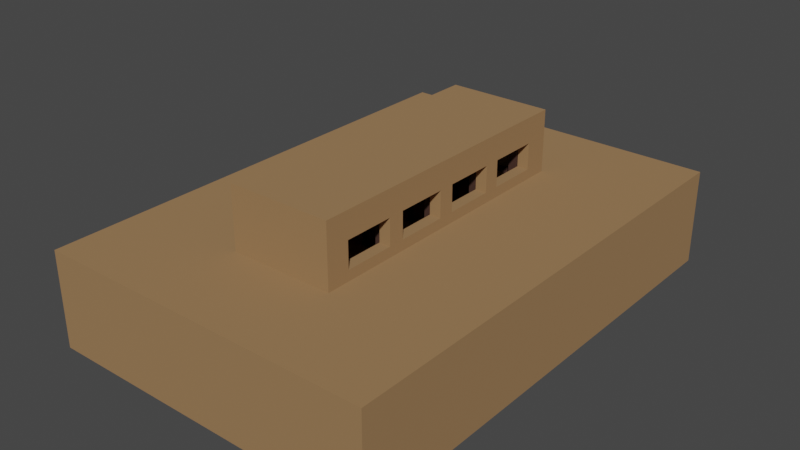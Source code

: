 # Source: Hall.blend  (saved by Blender 3.3.6; exported with 4.5.12 LTS)
import bpy
from mathutils import Matrix  # noqa: F401  (used for matrix-valued properties, if any)

bpy.ops.wm.read_factory_settings(use_empty=True)
scene = bpy.context.scene
scene.name = 'Scene'

# ---- collections
col_collection = bpy.data.collections.new('Collection'); scene.collection.children.link(col_collection)

# ---- materials (node trees are filled in below, after node groups)
mat_material = bpy.data.materials.new('Material')
mat_material.alpha_threshold = 0.0
mat_material.use_transparent_shadow = False
mat_material.roughness = 0.5
mat_material.line_color = (0.0, 0.0, 0.0, 1.0)
mat_dark = bpy.data.materials.new('Dark')
mat_dark.use_transparent_shadow = False

# ---- material node trees
mat_material.use_nodes = True; mat_material.node_tree.nodes.clear()
_N = mat_material.node_tree.nodes; _L = mat_material.node_tree.links
n0 = _N.new('ShaderNodeOutputMaterial'); n0.name = 'Material Output'; n0.location = (300, 300)
n1 = _N.new('ShaderNodeBsdfPrincipled'); n1.name = 'Principled BSDF'; n1.location = (10, 300)
n1.distribution = 'GGX'
n1.subsurface_method = 'RANDOM_WALK_SKIN'
n1.inputs[0].default_value = (0.3264, 0.1849, 0.08103, 1.0)
n1.inputs[2].default_value = 1.0
n1.inputs[3].default_value = 1.45
n1.inputs[27].default_value = (0.0, 0.0, 0.0, 1.0)
n1.inputs[28].default_value = 1.0
_L.new(n1.outputs[0], n0.inputs[0])
n0.is_active_output = True
mat_dark.use_nodes = True; mat_dark.node_tree.nodes.clear()
_N = mat_dark.node_tree.nodes; _L = mat_dark.node_tree.links
n0 = _N.new('ShaderNodeBsdfPrincipled'); n0.name = 'Principled BSDF'; n0.location = (10, 300)
n0.distribution = 'GGX'
n0.subsurface_method = 'RANDOM_WALK_SKIN'
n0.inputs[0].default_value = (0.05497, 0.02245, 0.01423, 1.0)
n0.inputs[2].default_value = 1.0
n0.inputs[3].default_value = 1.45
n0.inputs[27].default_value = (0.0, 0.0, 0.0, 1.0)
n0.inputs[28].default_value = 1.0
n1 = _N.new('ShaderNodeOutputMaterial'); n1.name = 'Material Output'; n1.location = (300, 300)
_L.new(n0.outputs[0], n1.inputs[0])
n1.is_active_output = True

# ---- world
world_world = bpy.data.worlds.new('World'); scene.world = world_world
world_world.use_nodes = True; world_world.node_tree.nodes.clear()
_N = world_world.node_tree.nodes; _L = world_world.node_tree.links
n0 = _N.new('ShaderNodeOutputWorld'); n0.name = 'World Output'; n0.location = (300, 300)
n1 = _N.new('ShaderNodeBackground'); n1.name = 'Background'; n1.location = (10, 300)
n1.inputs[0].default_value = (0.05088, 0.05088, 0.05088, 1.0)
_L.new(n1.outputs[0], n0.inputs[0])
n0.is_active_output = True
world_world.color = (0.05088, 0.05088, 0.05088)
world_world.use_sun_shadow = False
world_world.sun_shadow_jitter_overblur = 0.0

# ---- meshes
me_cube = bpy.data.meshes.new('Cube')
me_cube.from_pydata([(4.119, 6.758, 2.537), (4.119, 6.758, 0.2458), (4.119, -6.758, 2.537), (4.119, -6.758, 0.2458), (0.0, 6.758, 2.537), (0.0, 6.758, 0.2458), (0.0, -6.758, 2.537), (0.0, -6.758, 0.2458), (2.092, 6.758, 0.2458), (2.092, -6.758, 2.537), (2.092, -6.758, 0.2458), (2.092, 6.758, 2.537), (0.0, -8.906, 0.2458), (0.0, -8.906, 2.537), (4.119, -8.906, 2.537), (4.119, -8.906, 0.2458), (2.092, -8.906, 2.537), (2.092, -8.906, 0.2458), (2.092, 9.016, 0.2458), (0.0, 9.016, 0.2458), (4.119, 9.016, 2.537), (4.119, 9.016, 0.2458), (0.0, 9.016, 2.537), (2.092, 9.016, 2.537), (2.092, -6.758, 5.358), (2.092, -8.906, 2.731), (0.0, 9.016, 2.731), (0.0, 6.758, 5.358), (0.0, -6.758, 5.358), (4.185, 6.758, 2.731), (4.185, -6.758, 2.731), (2.092, 6.758, 5.358), (4.185, -8.906, 2.731), (0.0, -8.906, 2.731), (2.092, 9.016, 2.731), (4.185, 9.016, 2.731), (8.663, 6.758, 2.731), (8.663, -6.758, 2.731), (8.663, -8.906, 2.731), (8.663, 9.016, 2.731), (2.092, -12.35, 2.731), (0.0, 12.46, 2.731), (4.185, -12.35, 2.731), (0.0, -12.35, 2.731), (2.092, 12.46, 2.731), (4.185, 12.46, 2.731), (8.663, -12.35, 2.731), (8.663, 12.46, 2.731), (8.663, 6.758, -2.173), (8.663, -6.758, -2.173), (8.663, -8.906, -2.173), (8.663, 9.016, -2.173), (2.092, -12.35, -2.173), (0.0, 12.46, -2.173), (4.185, -12.35, -2.173), (0.0, -12.35, -2.173), (2.092, 12.46, -2.173), (4.185, 12.46, -2.173), (8.663, -12.35, -2.173), (8.663, 12.46, -2.173), (2.092, 6.758, 5.014), (0.0, -6.758, 5.014), (2.092, -6.758, 5.014), (0.0, 6.758, 5.014), (0.0, -6.571, 5.014), (0.0, -6.571, 5.358), (1.905, -6.571, 5.014), (1.905, -6.571, 5.358), (0.0, 6.571, 5.358), (1.905, 6.571, 5.358), (1.905, 6.571, 5.014), (0.0, 6.571, 5.014), (2.092, 6.758, 2.845), (0.0, 6.758, 2.845), (0.0, -6.758, 2.845), (2.092, -6.758, 2.845), (1.963, 6.629, 2.845), (1.963, 6.629, 2.537), (1.963, -6.629, 2.537), (0.0, -6.629, 2.537), (0.0, 6.629, 2.537), (0.0, 6.629, 2.845), (0.0, -6.629, 2.845), (1.963, -6.629, 2.845), (0.0, 3.379, 0.2458), (0.0, 0.0, 0.2458), (0.0, -3.379, 0.2458), (4.119, 3.379, 2.537), (4.119, 0.0, 2.537), (4.119, -3.379, 2.537), (4.119, -3.379, 0.2458), (4.119, 0.0, 0.2458), (4.119, 3.379, 0.2458), (2.092, 3.379, 0.2458), (2.092, 0.0, 0.2458), (2.092, -3.379, 0.2458), (2.092, 3.379, 2.537), (2.092, 0.0, 2.537), (2.092, -3.379, 2.537), (2.092, -3.379, 5.014), (2.092, 0.0, 5.014), (2.092, 3.379, 5.014), (2.092, -3.379, 2.845), (2.092, 0.0, 2.845), (2.092, 3.379, 2.845), (1.963, 3.314, 2.537), (1.963, 0.0, 2.537), (1.963, -3.314, 2.537), (1.963, -3.314, 2.845), (1.963, 0.0, 2.845), (1.963, 3.314, 2.845), (2.092, -3.79, 3.256), (2.092, -6.348, 3.256), (2.092, -6.348, 4.603), (2.092, -3.79, 4.603), (2.092, 6.348, 3.256), (2.092, 3.79, 3.256), (2.092, 3.79, 4.603), (2.092, 6.348, 4.603), (2.092, 2.969, 3.256), (2.092, 0.4106, 3.256), (2.092, 0.4106, 4.603), (2.092, 2.969, 4.603), (2.092, -0.4106, 3.256), (2.092, -2.969, 3.256), (2.092, -2.969, 4.603), (2.092, -0.4106, 4.603), (2.673, -6.348, 3.256), (2.673, -3.79, 3.256), (2.673, -3.79, 4.603), (2.673, -6.348, 4.603), (2.673, 3.79, 3.256), (2.673, 6.348, 3.256), (2.673, 6.348, 4.603), (2.673, 3.79, 4.603), (2.673, 0.4106, 3.256), (2.673, 2.969, 3.256), (2.673, 2.969, 4.603), (2.673, 0.4106, 4.603), (2.673, -2.969, 3.256), (2.673, -0.4106, 3.256), (2.673, -0.4106, 4.603), (2.673, -2.969, 4.603), (2.673, -6.348, 2.731), (2.673, -3.79, 2.731), (2.673, 3.79, 2.731), (2.673, 6.348, 2.731), (2.673, 0.4106, 2.731), (2.673, 2.969, 2.731), (2.673, -2.969, 2.731), (2.673, -0.4106, 2.731), (2.673, -3.79, 5.927), (2.673, -6.348, 5.927), (2.673, 6.348, 5.927), (2.673, 3.79, 5.927), (2.673, 2.969, 5.927), (2.673, 0.4106, 5.927), (2.673, -0.4106, 5.927), (2.673, -2.969, 5.927), (2.673, 7.618, 3.256), (2.673, 7.618, 4.603), (2.673, 7.618, 2.731), (2.673, 7.618, 5.927), (0.0, 7.618, 3.256), (0.0, 7.618, 4.603), (0.0, 7.618, 2.731), (0.0, 7.618, 5.927), (2.673, -7.55, 3.256), (2.673, -7.55, 4.603), (2.673, -7.55, 2.731), (2.673, -7.55, 5.927), (0.0, -7.55, 3.256), (0.0, -7.55, 4.603), (0.0, -7.55, 2.731), (0.0, -7.55, 5.927), (-4.119, 6.758, 2.537), (-4.119, 6.758, 0.2458), (-4.119, -6.758, 2.537), (-4.119, -6.758, 0.2458), (-2.092, 6.758, 0.2458), (-2.092, -6.758, 2.537), (-2.092, -6.758, 0.2458), (-2.092, 6.758, 2.537), (-4.119, -8.906, 2.537), (-4.119, -8.906, 0.2458), (-2.092, -8.906, 2.537), (-2.092, -8.906, 0.2458), (-2.092, 9.016, 0.2458), (-4.119, 9.016, 2.537), (-4.119, 9.016, 0.2458), (-2.092, 9.016, 2.537), (-2.092, -6.758, 5.358), (-2.092, -8.906, 2.731), (-4.185, 6.758, 2.731), (-4.185, -6.758, 2.731), (-2.092, 6.758, 5.358), (-4.185, -8.906, 2.731), (-2.092, 9.016, 2.731), (-4.185, 9.016, 2.731), (-8.663, 6.758, 2.731), (-8.663, -6.758, 2.731), (-8.663, -8.906, 2.731), (-8.663, 9.016, 2.731), (-2.092, -12.35, 2.731), (-4.185, -12.35, 2.731), (-2.092, 12.46, 2.731), (-4.185, 12.46, 2.731), (-8.663, -12.35, 2.731), (-8.663, 12.46, 2.731), (-8.663, 6.758, -2.173), (-8.663, -6.758, -2.173), (-8.663, -8.906, -2.173), (-8.663, 9.016, -2.173), (-2.092, -12.35, -2.173), (-4.185, -12.35, -2.173), (-2.092, 12.46, -2.173), (-4.185, 12.46, -2.173), (-8.663, -12.35, -2.173), (-8.663, 12.46, -2.173), (-2.092, 6.758, 5.014), (-2.092, -6.758, 5.014), (-1.905, -6.571, 5.014), (-1.905, -6.571, 5.358), (-1.905, 6.571, 5.358), (-1.905, 6.571, 5.014), (-2.092, 6.758, 2.845), (-2.092, -6.758, 2.845), (-1.963, 6.629, 2.845), (-1.963, 6.629, 2.537), (-1.963, -6.629, 2.537), (-1.963, -6.629, 2.845), (-4.119, 3.379, 2.537), (-4.119, 0.0, 2.537), (-4.119, -3.379, 2.537), (-4.119, -3.379, 0.2458), (-4.119, 0.0, 0.2458), (-4.119, 3.379, 0.2458), (-2.092, 3.379, 0.2458), (-2.092, 0.0, 0.2458), (-2.092, -3.379, 0.2458), (-2.092, 3.379, 2.537), (-2.092, 0.0, 2.537), (-2.092, -3.379, 2.537), (-2.092, -3.379, 5.014), (-2.092, 0.0, 5.014), (-2.092, 3.379, 5.014), (-2.092, -3.379, 2.845), (-2.092, 0.0, 2.845), (-2.092, 3.379, 2.845), (-1.963, 3.314, 2.537), (-1.963, 0.0, 2.537), (-1.963, -3.314, 2.537), (-1.963, -3.314, 2.845), (-1.963, 0.0, 2.845), (-1.963, 3.314, 2.845), (-2.092, -3.79, 3.256), (-2.092, -6.348, 3.256), (-2.092, -6.348, 4.603), (-2.092, -3.79, 4.603), (-2.092, 6.348, 3.256), (-2.092, 3.79, 3.256), (-2.092, 3.79, 4.603), (-2.092, 6.348, 4.603), (-2.092, 2.969, 3.256), (-2.092, 0.4106, 3.256), (-2.092, 0.4106, 4.603), (-2.092, 2.969, 4.603), (-2.092, -0.4106, 3.256), (-2.092, -2.969, 3.256), (-2.092, -2.969, 4.603), (-2.092, -0.4106, 4.603), (-2.673, -6.348, 3.256), (-2.673, -3.79, 3.256), (-2.673, -3.79, 4.603), (-2.673, -6.348, 4.603), (-2.673, 3.79, 3.256), (-2.673, 6.348, 3.256), (-2.673, 6.348, 4.603), (-2.673, 3.79, 4.603), (-2.673, 0.4106, 3.256), (-2.673, 2.969, 3.256), (-2.673, 2.969, 4.603), (-2.673, 0.4106, 4.603), (-2.673, -2.969, 3.256), (-2.673, -0.4106, 3.256), (-2.673, -0.4106, 4.603), (-2.673, -2.969, 4.603), (-2.673, -6.348, 2.731), (-2.673, -3.79, 2.731), (-2.673, 3.79, 2.731), (-2.673, 6.348, 2.731), (-2.673, 0.4106, 2.731), (-2.673, 2.969, 2.731), (-2.673, -2.969, 2.731), (-2.673, -0.4106, 2.731), (-2.673, -3.79, 5.927), (-2.673, -6.348, 5.927), (-2.673, 6.348, 5.927), (-2.673, 3.79, 5.927), (-2.673, 2.969, 5.927), (-2.673, 0.4106, 5.927), (-2.673, -0.4106, 5.927), (-2.673, -2.969, 5.927), (-2.673, 7.618, 3.256), (-2.673, 7.618, 4.603), (-2.673, 7.618, 2.731), (-2.673, 7.618, 5.927), (-2.673, -7.55, 3.256), (-2.673, -7.55, 4.603), (-2.673, -7.55, 2.731), (-2.673, -7.55, 5.927)], [], [(7, 12, 17, 10), (95, 10, 3, 90), (90, 3, 2, 89), (1, 21, 18, 8), (0, 20, 21, 1), (86, 7, 10, 95), (3, 15, 14, 2), (17, 12, 13, 16), (15, 17, 16, 14), (63, 60, 70, 71), (10, 17, 15, 3), (18, 21, 20, 23), (19, 18, 23, 22), (24, 31, 69, 67), (8, 18, 19, 5), (66, 70, 71, 64), (62, 61, 64, 66), (89, 2, 9, 98), (11, 23, 20, 0), (4, 22, 23, 11), (6, 9, 16, 13), (9, 2, 14, 16), (35, 29, 36, 39), (30, 32, 38, 37), (29, 30, 37, 36), (35, 39, 47, 45), (26, 34, 44, 41), (25, 33, 43, 40), (38, 32, 42, 46), (34, 35, 45, 44), (32, 25, 40, 42), (38, 46, 58, 50), (39, 36, 48, 51), (44, 45, 57, 56), (41, 44, 56, 53), (36, 37, 49, 48), (40, 43, 55, 52), (47, 39, 51, 59), (45, 47, 59, 57), (37, 38, 50, 49), (42, 40, 52, 54), (46, 42, 54, 58), (48, 49, 50, 58, 54, 52, 55, 53, 56, 57, 59, 51), (73, 72, 60, 63), (125, 126, 141, 142), (75, 74, 61, 62), (66, 64, 65, 67), (70, 66, 67, 69), (71, 70, 69, 68), (31, 27, 68, 69), (28, 24, 67, 65), (60, 101, 100, 99, 62, 66, 70), (9, 6, 79, 78), (74, 75, 83, 82), (72, 73, 81, 76), (78, 79, 82, 83), (107, 78, 83, 108), (80, 77, 76, 81), (98, 9, 78, 107), (4, 11, 77, 80), (104, 72, 76, 110), (75, 102, 108, 83), (102, 103, 109, 108), (103, 104, 110, 109), (11, 96, 105, 77), (96, 97, 106, 105), (97, 98, 107, 106), (77, 105, 110, 76), (105, 106, 109, 110), (106, 107, 108, 109), (121, 122, 137, 138), (124, 125, 142, 139), (117, 118, 133, 134), (0, 87, 96, 11), (87, 88, 97, 96), (88, 89, 98, 97), (5, 84, 93, 8), (84, 85, 94, 93), (85, 86, 95, 94), (1, 92, 87, 0), (92, 91, 88, 87), (91, 90, 89, 88), (8, 93, 92, 1), (93, 94, 91, 92), (94, 95, 90, 91), (102, 75, 112, 111), (75, 62, 113, 112), (62, 99, 114, 113), (99, 102, 111, 114), (72, 104, 116, 115), (104, 101, 117, 116), (101, 60, 118, 117), (60, 72, 115, 118), (104, 103, 120, 119), (103, 100, 121, 120), (100, 101, 122, 121), (101, 104, 119, 122), (103, 102, 124, 123), (102, 99, 125, 124), (99, 100, 126, 125), (100, 103, 123, 126), (111, 112, 127, 128), (115, 116, 131, 132), (114, 111, 128, 129), (119, 120, 135, 136), (118, 115, 132, 133), (123, 124, 139, 140), (112, 113, 130, 127), (122, 119, 136, 137), (116, 117, 134, 131), (126, 123, 140, 141), (113, 114, 129, 130), (120, 121, 138, 135), (128, 127, 143, 144), (140, 139, 149, 150), (136, 135, 147, 148), (132, 131, 145, 146), (138, 137, 155, 156), (134, 133, 153, 154), (130, 129, 151, 152), (142, 141, 157, 158), (129, 142, 158, 151), (156, 157, 141, 138), (137, 134, 154, 155), (129, 128, 139, 142), (138, 141, 140, 135), (134, 137, 136, 131), (153, 133, 160, 162), (132, 146, 161, 159), (133, 132, 159, 160), (162, 160, 164, 166), (159, 161, 165, 163), (160, 159, 163, 164), (130, 152, 170, 168), (143, 127, 167, 169), (127, 130, 168, 167), (168, 170, 174, 172), (169, 167, 171, 173), (167, 168, 172, 171), (152, 151, 158, 157, 156, 155, 154, 153, 162, 166, 174, 170), (144, 149, 139, 128), (150, 147, 135, 140), (148, 145, 131, 136), (29, 35, 161, 146, 145, 148, 147, 150, 149, 144, 143, 169, 32, 30), (34, 26, 165, 161, 35), (25, 32, 169, 173, 33), (7, 181, 186, 12), (239, 234, 178, 181), (234, 233, 177, 178), (176, 179, 187, 189), (175, 176, 189, 188), (86, 239, 181, 7), (178, 177, 183, 184), (186, 185, 13, 12), (184, 183, 185, 186), (63, 71, 224, 219), (181, 178, 184, 186), (187, 190, 188, 189), (19, 22, 190, 187), (191, 222, 223, 195), (179, 5, 19, 187), (221, 64, 71, 224), (220, 221, 64, 61), (233, 242, 180, 177), (182, 175, 188, 190), (4, 182, 190, 22), (6, 13, 185, 180), (180, 185, 183, 177), (198, 202, 199, 193), (194, 200, 201, 196), (193, 199, 200, 194), (198, 206, 208, 202), (26, 41, 205, 197), (192, 203, 43, 33), (201, 207, 204, 196), (197, 205, 206, 198), (196, 204, 203, 192), (201, 211, 217, 207), (202, 212, 209, 199), (205, 215, 216, 206), (41, 53, 215, 205), (199, 209, 210, 200), (203, 213, 55, 43), (208, 218, 212, 202), (206, 216, 218, 208), (200, 210, 211, 201), (204, 214, 213, 203), (207, 217, 214, 204), (209, 212, 218, 216, 215, 53, 55, 213, 214, 217, 211, 210), (73, 63, 219, 225), (269, 286, 285, 270), (226, 220, 61, 74), (221, 222, 65, 64), (224, 223, 222, 221), (71, 68, 223, 224), (195, 223, 68, 27), (28, 65, 222, 191), (219, 224, 221, 220, 243, 244, 245), (180, 229, 79, 6), (74, 82, 230, 226), (225, 227, 81, 73), (229, 230, 82, 79), (251, 252, 230, 229), (80, 81, 227, 228), (242, 251, 229, 180), (4, 80, 228, 182), (248, 254, 227, 225), (226, 230, 252, 246), (246, 252, 253, 247), (247, 253, 254, 248), (182, 228, 249, 240), (240, 249, 250, 241), (241, 250, 251, 242), (228, 227, 254, 249), (249, 254, 253, 250), (250, 253, 252, 251), (265, 282, 281, 266), (268, 283, 286, 269), (261, 278, 277, 262), (175, 182, 240, 231), (231, 240, 241, 232), (232, 241, 242, 233), (5, 179, 237, 84), (84, 237, 238, 85), (85, 238, 239, 86), (176, 175, 231, 236), (236, 231, 232, 235), (235, 232, 233, 234), (179, 176, 236, 237), (237, 236, 235, 238), (238, 235, 234, 239), (246, 255, 256, 226), (226, 256, 257, 220), (220, 257, 258, 243), (243, 258, 255, 246), (225, 259, 260, 248), (248, 260, 261, 245), (245, 261, 262, 219), (219, 262, 259, 225), (248, 263, 264, 247), (247, 264, 265, 244), (244, 265, 266, 245), (245, 266, 263, 248), (247, 267, 268, 246), (246, 268, 269, 243), (243, 269, 270, 244), (244, 270, 267, 247), (255, 272, 271, 256), (259, 276, 275, 260), (258, 273, 272, 255), (263, 280, 279, 264), (262, 277, 276, 259), (267, 284, 283, 268), (256, 271, 274, 257), (266, 281, 280, 263), (260, 275, 278, 261), (270, 285, 284, 267), (257, 274, 273, 258), (264, 279, 282, 265), (272, 288, 287, 271), (284, 294, 293, 283), (280, 292, 291, 279), (276, 290, 289, 275), (282, 300, 299, 281), (278, 298, 297, 277), (274, 296, 295, 273), (286, 302, 301, 285), (273, 295, 302, 286), (300, 282, 285, 301), (281, 299, 298, 278), (273, 286, 283, 272), (282, 279, 284, 285), (278, 275, 280, 281), (297, 306, 304, 277), (276, 303, 305, 290), (277, 304, 303, 276), (306, 166, 164, 304), (303, 163, 165, 305), (304, 164, 163, 303), (274, 308, 310, 296), (287, 309, 307, 271), (271, 307, 308, 274), (308, 172, 174, 310), (309, 173, 171, 307), (307, 171, 172, 308), (296, 310, 174, 166, 306, 297, 298, 299, 300, 301, 302, 295), (288, 272, 283, 293), (294, 284, 279, 291), (292, 280, 275, 289), (193, 194, 196, 309, 287, 288, 293, 294, 291, 292, 289, 290, 305, 198), (197, 198, 305, 165, 26), (192, 33, 173, 309, 196)])
me_cube.polygons.foreach_set('material_index', [0, 0, 0, 0, 0, 0, 0, 0, 0, 1, 0, 0, 0, 1, 0, 0, 1, 0, 0, 0, 0, 0, 0, 0, 0, 0, 0, 0, 0, 0, 0, 0, 0, 0, 0, 0, 0, 0, 0, 0, 0, 0, 0, 0, 0, 0, 1, 1, 1, 1, 1, 1, 1, 1, 1, 1, 1, 1, 1, 1, 1, 1, 1, 1, 1, 1, 1, 1, 1, 1, 0, 0, 0, 0, 0, 0, 0, 0, 0, 0, 0, 0, 0, 0, 0, 0, 0, 0, 0, 0, 0, 0, 0, 0, 0, 0, 0, 0, 0, 0, 0, 0, 0, 0, 0, 0, 0, 0, 0, 0, 0, 0, 0, 0, 0, 0, 0, 0, 0, 0, 0, 0, 0, 0, 0, 0, 0, 0, 0, 0, 0, 0, 0, 0, 0, 0, 0, 0, 0, 0, 0, 0, 0, 0, 0, 0, 0, 0, 0, 0, 0, 0, 0, 0, 0, 1, 0, 0, 0, 1, 0, 0, 1, 0, 0, 0, 0, 0, 0, 0, 0, 0, 0, 0, 0, 0, 0, 0, 0, 0, 0, 0, 0, 0, 0, 0, 0, 0, 0, 0, 0, 0, 1, 1, 1, 1, 1, 1, 1, 1, 1, 1, 1, 1, 1, 1, 1, 1, 1, 1, 1, 1, 1, 1, 1, 1, 0, 0, 0, 0, 0, 0, 0, 0, 0, 0, 0, 0, 0, 0, 0, 0, 0, 0, 0, 0, 0, 0, 0, 0, 0, 0, 0, 0, 0, 0, 0, 0, 0, 0, 0, 0, 0, 0, 0, 0, 0, 0, 0, 0, 0, 0, 0, 0, 0, 0, 0, 0, 0, 0, 0, 0, 0, 0, 0, 0, 0, 0, 0, 0, 0, 0, 0, 0, 0, 0, 0, 0, 0, 0, 0, 0])
_uv = me_cube.uv_layers.new(name='UVMap')
_uv.uv.foreach_set('vector', [0.5, 0.1299, 0.5, 0.0123, 0.6146, 0.0123, 0.6146, 0.1299, 0.6146, 0.315, 0.6146, 0.1299, 0.7256, 0.1299, 0.7256, 0.315, 0.315, 0.5135, 0.1299, 0.5135, 0.1299, 0.6389, 0.315, 0.6389, 0.7256, 0.8701, 0.7256, 0.9937, 0.6146, 0.9937, 0.6146, 0.8701, 0.8701, 0.6389, 0.9937, 0.6389, 0.9937, 0.5135, 0.8701, 0.5135, 0.5, 0.315, 0.5, 0.1299, 0.6146, 0.1299, 0.6146, 0.315, 0.1299, 0.5135, 0.0123, 0.5135, 0.0123, 0.6389, 0.1299, 0.6389, 0.6146, 0.5135, 0.5, 0.5135, 0.5, 0.6389, 0.6146, 0.6389, 0.7256, 0.5135, 0.6146, 0.5135, 0.6146, 0.6389, 0.7256, 0.6389, 0.5, 0.8701, 0.6146, 0.8701, 0.6043, 0.8598, 0.5, 0.8598, 0.6146, 0.1299, 0.6146, 0.0123, 0.7256, 0.0123, 0.7256, 0.1299, 0.6146, 0.5135, 0.7256, 0.5135, 0.7256, 0.6389, 0.6146, 0.6389, 0.5, 0.5135, 0.6146, 0.5135, 0.6146, 0.6389, 0.5, 0.6389, 0.6146, 0.1299, 0.6146, 0.8701, 0.6043, 0.8598, 0.6043, 0.1402, 0.6146, 0.8701, 0.6146, 0.9937, 0.5, 0.9937, 0.5, 0.8701, 0.6043, 0.1402, 0.6043, 0.8598, 0.5, 0.8598, 0.5, 0.1402, 0.6146, 0.1299, 0.5, 0.1299, 0.5, 0.1402, 0.6043, 0.1402, 0.7256, 0.315, 0.7256, 0.1299, 0.6146, 0.1299, 0.6146, 0.315, 0.6146, 0.8701, 0.6146, 0.9937, 0.7256, 0.9937, 0.7256, 0.8701, 0.5, 0.8701, 0.5, 0.9937, 0.6146, 0.9937, 0.6146, 0.8701, 0.5, 0.1299, 0.6146, 0.1299, 0.6146, 0.0123, 0.5, 0.0123, 0.6146, 0.1299, 0.7256, 0.1299, 0.7256, 0.0123, 0.6146, 0.0123, 0.7291, 0.9937, 0.7291, 0.8701, 0.9744, 0.8701, 0.9744, 0.9937, 0.7291, 0.1299, 0.7291, 0.0123, 0.9744, 0.0123, 0.9744, 0.1299, 0.7291, 0.8701, 0.7291, 0.1299, 0.9744, 0.1299, 0.9744, 0.8701, 0.7291, 0.9937, 0.9744, 0.9937, 0.9744, 1.182, 0.7291, 1.182, 0.5, 0.9937, 0.6146, 0.9937, 0.6146, 1.182, 0.5, 1.182, 0.6146, 0.0123, 0.5, 0.0123, 0.5, -0.1765, 0.6146, -0.1765, 0.9744, 0.0123, 0.7291, 0.0123, 0.7291, -0.1765, 0.9744, -0.1765, 0.6146, 0.9937, 0.7291, 0.9937, 0.7291, 1.182, 0.6146, 1.182, 0.7291, 0.0123, 0.6146, 0.0123, 0.6146, -0.1765, 0.7291, -0.1765, 0.0123, 0.6495, -0.1765, 0.6495, -0.1765, 0.381, 0.0123, 0.381, 0.9937, 0.6495, 0.8701, 0.6495, 0.8701, 0.381, 0.9937, 0.381, 0.6146, 0.6495, 0.7291, 0.6495, 0.7291, 0.381, 0.6146, 0.381, 0.5, 0.6495, 0.6146, 0.6495, 0.6146, 0.381, 0.5, 0.381, 0.8701, 0.6495, 0.1299, 0.6495, 0.1299, 0.381, 0.8701, 0.381, 0.6146, 0.6495, 0.5, 0.6495, 0.5, 0.381, 0.6146, 0.381, 1.182, 0.6495, 0.9937, 0.6495, 0.9937, 0.381, 1.182, 0.381, 0.7291, 0.6495, 0.9744, 0.6495, 0.9744, 0.381, 0.7291, 0.381, 0.1299, 0.6495, 0.0123, 0.6495, 0.0123, 0.381, 0.1299, 0.381, 0.7291, 0.6495, 0.6146, 0.6495, 0.6146, 0.381, 0.7291, 0.381, 0.9744, 0.6495, 0.7291, 0.6495, 0.7291, 0.381, 0.9744, 0.381, 0.9744, 0.8701, 0.9744, 0.1299, 0.9744, 0.0123, 0.9744, -0.1765, 0.7291, -0.1765, 0.6146, -0.1765, 0.5, -0.1765, 0.5, 1.182, 0.6146, 1.182, 0.7291, 1.182, 0.9744, 1.182, 0.9744, 0.9937, 0.5, 0.6558, 0.6146, 0.6558, 0.6146, 0.7746, 0.5, 0.7746, 0.6146, 0.3374, 0.6146, 0.4775, 0.6463, 0.4775, 0.6463, 0.3374, 0.6146, 0.6558, 0.5, 0.6558, 0.5, 0.7746, 0.6146, 0.7746, 0.6043, 0.7746, 0.5, 0.7746, 0.5, 0.7934, 0.6043, 0.7934, 0.8598, 0.7746, 0.1402, 0.7746, 0.1402, 0.7934, 0.8598, 0.7934, 0.5, 0.7746, 0.6043, 0.7746, 0.6043, 0.7934, 0.5, 0.7934, 0.6146, 0.8701, 0.5, 0.8701, 0.5, 0.8598, 0.6043, 0.8598, 0.5, 0.1299, 0.6146, 0.1299, 0.6043, 0.1402, 0.5, 0.1402, 0.6146, 0.8701, 0.6146, 0.685, 0.6146, 0.5, 0.6146, 0.315, 0.6146, 0.1299, 0.6043, 0.1402, 0.6043, 0.8598, 0.6146, 0.1299, 0.5, 0.1299, 0.5, 0.137, 0.6075, 0.137, 0.5, 0.1299, 0.6146, 0.1299, 0.6075, 0.137, 0.5, 0.137, 0.6146, 0.8701, 0.5, 0.8701, 0.5, 0.863, 0.6075, 0.863, 0.6075, 0.6389, 0.5, 0.6389, 0.5, 0.6558, 0.6075, 0.6558, 0.3185, 0.6389, 0.137, 0.6389, 0.137, 0.6558, 0.3185, 0.6558, 0.5, 0.6389, 0.6075, 0.6389, 0.6075, 0.6558, 0.5, 0.6558, 0.6146, 0.315, 0.6146, 0.1299, 0.6075, 0.137, 0.6075, 0.3185, 0.5, 0.8701, 0.6146, 0.8701, 0.6075, 0.863, 0.5, 0.863, 0.6146, 0.685, 0.6146, 0.8701, 0.6075, 0.863, 0.6075, 0.6815, 0.6146, 0.1299, 0.6146, 0.315, 0.6075, 0.3185, 0.6075, 0.137, 0.6146, 0.315, 0.6146, 0.5, 0.6075, 0.5, 0.6075, 0.3185, 0.6146, 0.5, 0.6146, 0.685, 0.6075, 0.6815, 0.6075, 0.5, 0.6146, 0.8701, 0.6146, 0.685, 0.6075, 0.6815, 0.6075, 0.863, 0.6146, 0.685, 0.6146, 0.5, 0.6075, 0.5, 0.6075, 0.6815, 0.6146, 0.5, 0.6146, 0.315, 0.6075, 0.3185, 0.6075, 0.5, 0.863, 0.6389, 0.6815, 0.6389, 0.6815, 0.6558, 0.863, 0.6558, 0.6815, 0.6389, 0.5, 0.6389, 0.5, 0.6558, 0.6815, 0.6558, 0.5, 0.6389, 0.3185, 0.6389, 0.3185, 0.6558, 0.5, 0.6558, 0.6146, 0.5225, 0.6146, 0.6626, 0.6463, 0.6626, 0.6463, 0.5225, 0.6146, 0.6783, 0.6146, 0.7521, 0.6463, 0.7521, 0.6463, 0.6783, 0.6146, 0.7075, 0.6146, 0.8476, 0.6463, 0.8476, 0.6463, 0.7075, 0.7256, 0.8701, 0.7256, 0.685, 0.6146, 0.685, 0.6146, 0.8701, 0.7256, 0.685, 0.7256, 0.5, 0.6146, 0.5, 0.6146, 0.685, 0.7256, 0.5, 0.7256, 0.315, 0.6146, 0.315, 0.6146, 0.5, 0.5, 0.8701, 0.5, 0.685, 0.6146, 0.685, 0.6146, 0.8701, 0.5, 0.685, 0.5, 0.5, 0.6146, 0.5, 0.6146, 0.685, 0.5, 0.5, 0.5, 0.315, 0.6146, 0.315, 0.6146, 0.5, 0.8701, 0.5135, 0.685, 0.5135, 0.685, 0.6389, 0.8701, 0.6389, 0.685, 0.5135, 0.5, 0.5135, 0.5, 0.6389, 0.685, 0.6389, 0.5, 0.5135, 0.315, 0.5135, 0.315, 0.6389, 0.5, 0.6389, 0.6146, 0.8701, 0.6146, 0.685, 0.7256, 0.685, 0.7256, 0.8701, 0.6146, 0.685, 0.6146, 0.5, 0.7256, 0.5, 0.7256, 0.685, 0.6146, 0.5, 0.6146, 0.315, 0.7256, 0.315, 0.7256, 0.5, 0.315, 0.6558, 0.1299, 0.6558, 0.1524, 0.6783, 0.2925, 0.6783, 0.1299, 0.6558, 0.1299, 0.7746, 0.1524, 0.7521, 0.1524, 0.6783, 0.1299, 0.7746, 0.315, 0.7746, 0.2925, 0.7521, 0.1524, 0.7521, 0.315, 0.7746, 0.315, 0.6558, 0.2925, 0.6783, 0.2925, 0.7521, 0.8701, 0.6558, 0.685, 0.6558, 0.7075, 0.6783, 0.8476, 0.6783, 0.685, 0.6558, 0.685, 0.7746, 0.7075, 0.7521, 0.7075, 0.6783, 0.685, 0.7746, 0.8701, 0.7746, 0.8476, 0.7521, 0.7075, 0.7521, 0.8701, 0.7746, 0.8701, 0.6558, 0.8476, 0.6783, 0.8476, 0.7521, 0.685, 0.6558, 0.5, 0.6558, 0.5225, 0.6783, 0.6626, 0.6783, 0.5, 0.6558, 0.5, 0.7746, 0.5225, 0.7521, 0.5225, 0.6783, 0.5, 0.7746, 0.685, 0.7746, 0.6626, 0.7521, 0.5225, 0.7521, 0.685, 0.7746, 0.685, 0.6558, 0.6626, 0.6783, 0.6626, 0.7521, 0.5, 0.6558, 0.315, 0.6558, 0.3374, 0.6783, 0.4775, 0.6783, 0.315, 0.6558, 0.315, 0.7746, 0.3374, 0.7521, 0.3374, 0.6783, 0.315, 0.7746, 0.5, 0.7746, 0.4775, 0.7521, 0.3374, 0.7521, 0.5, 0.7746, 0.5, 0.6558, 0.4775, 0.6783, 0.4775, 0.7521, 0.6146, 0.2925, 0.6146, 0.1524, 0.6463, 0.1524, 0.6463, 0.2925, 0.6146, 0.8476, 0.6146, 0.7075, 0.6463, 0.7075, 0.6463, 0.8476, 0.6146, 0.7521, 0.6146, 0.6783, 0.6463, 0.6783, 0.6463, 0.7521, 0.6146, 0.6626, 0.6146, 0.5225, 0.6463, 0.5225, 0.6463, 0.6626, 0.6146, 0.7521, 0.6146, 0.6783, 0.6463, 0.6783, 0.6463, 0.7521, 0.6146, 0.4775, 0.6146, 0.3374, 0.6463, 0.3374, 0.6463, 0.4775, 0.6146, 0.6783, 0.6146, 0.7521, 0.6463, 0.7521, 0.6463, 0.6783, 0.6146, 0.7521, 0.6146, 0.6783, 0.6463, 0.6783, 0.6463, 0.7521, 0.6146, 0.6783, 0.6146, 0.7521, 0.6463, 0.7521, 0.6463, 0.6783, 0.6146, 0.7521, 0.6146, 0.6783, 0.6463, 0.6783, 0.6463, 0.7521, 0.6146, 0.1524, 0.6146, 0.2925, 0.6463, 0.2925, 0.6463, 0.1524, 0.6146, 0.6783, 0.6146, 0.7521, 0.6463, 0.7521, 0.6463, 0.6783, 0.2925, 0.6783, 0.1524, 0.6783, 0.1524, 0.6495, 0.2925, 0.6495, 0.4775, 0.6783, 0.3374, 0.6783, 0.3374, 0.6495, 0.4775, 0.6495, 0.6626, 0.6783, 0.5225, 0.6783, 0.5225, 0.6495, 0.6626, 0.6495, 0.8476, 0.6783, 0.7075, 0.6783, 0.7075, 0.6495, 0.8476, 0.6495, 0.5225, 0.7521, 0.6626, 0.7521, 0.6626, 0.8245, 0.5225, 0.8245, 0.7075, 0.7521, 0.8476, 0.7521, 0.8476, 0.8245, 0.7075, 0.8245, 0.1524, 0.7521, 0.2925, 0.7521, 0.2925, 0.8245, 0.1524, 0.8245, 0.3374, 0.7521, 0.4775, 0.7521, 0.4775, 0.8245, 0.3374, 0.8245, 0.2925, 0.7521, 0.3374, 0.7521, 0.3374, 0.8245, 0.2925, 0.8245, 0.5225, 0.8245, 0.4775, 0.8245, 0.4775, 0.7521, 0.5225, 0.7521, 0.6626, 0.7521, 0.7075, 0.7521, 0.7075, 0.8245, 0.6626, 0.8245, 0.2925, 0.7521, 0.2925, 0.6783, 0.3374, 0.6783, 0.3374, 0.7521, 0.5225, 0.7521, 0.4775, 0.7521, 0.4775, 0.6783, 0.5225, 0.6783, 0.7075, 0.7521, 0.6626, 0.7521, 0.6626, 0.6783, 0.7075, 0.6783, 0.8476, 0.8245, 0.8476, 0.7521, 0.9172, 0.7521, 0.9172, 0.8245, 0.8476, 0.6783, 0.8476, 0.6495, 0.9172, 0.6495, 0.9172, 0.6783, 0.8476, 0.7521, 0.8476, 0.6783, 0.9172, 0.6783, 0.9172, 0.7521, 0.6463, 0.8245, 0.6463, 0.7521, 0.5, 0.7521, 0.5, 0.8245, 0.6463, 0.6783, 0.6463, 0.6495, 0.5, 0.6495, 0.5, 0.6783, 0.6463, 0.7521, 0.6463, 0.6783, 0.5, 0.6783, 0.5, 0.7521, 0.1524, 0.7521, 0.1524, 0.8245, 0.08656, 0.8245, 0.08656, 0.7521, 0.1524, 0.6495, 0.1524, 0.6783, 0.08656, 0.6783, 0.08656, 0.6495, 0.1524, 0.6783, 0.1524, 0.7521, 0.08656, 0.7521, 0.08656, 0.6783, 0.6463, 0.7521, 0.6463, 0.8245, 0.5, 0.8245, 0.5, 0.7521, 0.6463, 0.6495, 0.6463, 0.6783, 0.5, 0.6783, 0.5, 0.6495, 0.6463, 0.6783, 0.6463, 0.7521, 0.5, 0.7521, 0.5, 0.6783, 0.6463, 0.1524, 0.6463, 0.2925, 0.6463, 0.3374, 0.6463, 0.4775, 0.6463, 0.5225, 0.6463, 0.6626, 0.6463, 0.7075, 0.6463, 0.8476, 0.6463, 0.9172, 0.5, 0.9172, 0.5, 0.08656, 0.6463, 0.08656, 0.2925, 0.6495, 0.3374, 0.6495, 0.3374, 0.6783, 0.2925, 0.6783, 0.4775, 0.6495, 0.5225, 0.6495, 0.5225, 0.6783, 0.4775, 0.6783, 0.6626, 0.6495, 0.7075, 0.6495, 0.7075, 0.6783, 0.6626, 0.6783, 0.7291, 0.8701, 0.7291, 0.9937, 0.6463, 0.9172, 0.6463, 0.8476, 0.6463, 0.7075, 0.6463, 0.6626, 0.6463, 0.5225, 0.6463, 0.4775, 0.6463, 0.3374, 0.6463, 0.2925, 0.6463, 0.1524, 0.6463, 0.08656, 0.7291, 0.0123, 0.7291, 0.1299, 0.6146, 0.9937, 0.5, 0.9937, 0.5, 0.9172, 0.6463, 0.9172, 0.7291, 0.9937, 0.6146, 0.0123, 0.7291, 0.0123, 0.6463, 0.08656, 0.5, 0.08656, 0.5, 0.0123, 0.5, 0.1299, 0.3854, 0.1299, 0.3854, 0.0123, 0.5, 0.0123, 0.3854, 0.315, 0.2744, 0.315, 0.2744, 0.1299, 0.3854, 0.1299, 0.315, 0.5135, 0.315, 0.6389, 0.1299, 0.6389, 0.1299, 0.5135, 0.2744, 0.8701, 0.3854, 0.8701, 0.3854, 0.9937, 0.2744, 0.9937, 0.8701, 0.6389, 0.8701, 0.5135, 0.9937, 0.5135, 0.9937, 0.6389, 0.5, 0.315, 0.3854, 0.315, 0.3854, 0.1299, 0.5, 0.1299, 0.1299, 0.5135, 0.1299, 0.6389, 0.0123, 0.6389, 0.0123, 0.5135, 0.3854, 0.5135, 0.3854, 0.6389, 0.5, 0.6389, 0.5, 0.5135, 0.2744, 0.5135, 0.2744, 0.6389, 0.3854, 0.6389, 0.3854, 0.5135, 0.5, 0.8701, 0.5, 0.8598, 0.3957, 0.8598, 0.3854, 0.8701, 0.3854, 0.1299, 0.2744, 0.1299, 0.2744, 0.0123, 0.3854, 0.0123, 0.3854, 0.5135, 0.3854, 0.6389, 0.2744, 0.6389, 0.2744, 0.5135, 0.5, 0.5135, 0.5, 0.6389, 0.3854, 0.6389, 0.3854, 0.5135, 0.3854, 0.1299, 0.3957, 0.1402, 0.3957, 0.8598, 0.3854, 0.8701, 0.3854, 0.8701, 0.5, 0.8701, 0.5, 0.9937, 0.3854, 0.9937, 0.3957, 0.1402, 0.5, 0.1402, 0.5, 0.8598, 0.3957, 0.8598, 0.3854, 0.1299, 0.3957, 0.1402, 0.5, 0.1402, 0.5, 0.1299, 0.2744, 0.315, 0.3854, 0.315, 0.3854, 0.1299, 0.2744, 0.1299, 0.3854, 0.8701, 0.2744, 0.8701, 0.2744, 0.9937, 0.3854, 0.9937, 0.5, 0.8701, 0.3854, 0.8701, 0.3854, 0.9937, 0.5, 0.9937, 0.5, 0.1299, 0.5, 0.0123, 0.3854, 0.0123, 0.3854, 0.1299, 0.3854, 0.1299, 0.3854, 0.0123, 0.2744, 0.0123, 0.2744, 0.1299, 0.2709, 0.9937, 0.02563, 0.9937, 0.02563, 0.8701, 0.2709, 0.8701, 0.2709, 0.1299, 0.02563, 0.1299, 0.02563, 0.0123, 0.2709, 0.0123, 0.2709, 0.8701, 0.02563, 0.8701, 0.02563, 0.1299, 0.2709, 0.1299, 0.2709, 0.9937, 0.2709, 1.182, 0.02563, 1.182, 0.02563, 0.9937, 0.5, 0.9937, 0.5, 1.182, 0.3854, 1.182, 0.3854, 0.9937, 0.3854, 0.0123, 0.3854, -0.1765, 0.5, -0.1765, 0.5, 0.0123, 0.02563, 0.0123, 0.02563, -0.1765, 0.2709, -0.1765, 0.2709, 0.0123, 0.3854, 0.9937, 0.3854, 1.182, 0.2709, 1.182, 0.2709, 0.9937, 0.2709, 0.0123, 0.2709, -0.1765, 0.3854, -0.1765, 0.3854, 0.0123, 0.0123, 0.6495, 0.0123, 0.381, -0.1765, 0.381, -0.1765, 0.6495, 0.9937, 0.6495, 0.9937, 0.381, 0.8701, 0.381, 0.8701, 0.6495, 0.3854, 0.6495, 0.3854, 0.381, 0.2709, 0.381, 0.2709, 0.6495, 0.5, 0.6495, 0.5, 0.381, 0.3854, 0.381, 0.3854, 0.6495, 0.8701, 0.6495, 0.8701, 0.381, 0.1299, 0.381, 0.1299, 0.6495, 0.3854, 0.6495, 0.3854, 0.381, 0.5, 0.381, 0.5, 0.6495, 1.182, 0.6495, 1.182, 0.381, 0.9937, 0.381, 0.9937, 0.6495, 0.2709, 0.6495, 0.2709, 0.381, 0.02563, 0.381, 0.02563, 0.6495, 0.1299, 0.6495, 0.1299, 0.381, 0.0123, 0.381, 0.0123, 0.6495, 0.2709, 0.6495, 0.2709, 0.381, 0.3854, 0.381, 0.3854, 0.6495, 0.02563, 0.6495, 0.02563, 0.381, 0.2709, 0.381, 0.2709, 0.6495, 0.02563, 0.8701, 0.02563, 0.9937, 0.02563, 1.182, 0.2709, 1.182, 0.3854, 1.182, 0.5, 1.182, 0.5, -0.1765, 0.3854, -0.1765, 0.2709, -0.1765, 0.02563, -0.1765, 0.02563, 0.0123, 0.02563, 0.1299, 0.5, 0.6558, 0.5, 0.7746, 0.3854, 0.7746, 0.3854, 0.6558, 0.3854, 0.3374, 0.3537, 0.3374, 0.3537, 0.4775, 0.3854, 0.4775, 0.3854, 0.6558, 0.3854, 0.7746, 0.5, 0.7746, 0.5, 0.6558, 0.3957, 0.7746, 0.3957, 0.7934, 0.5, 0.7934, 0.5, 0.7746, 0.8598, 0.7746, 0.8598, 0.7934, 0.1402, 0.7934, 0.1402, 0.7746, 0.5, 0.7746, 0.5, 0.7934, 0.3957, 0.7934, 0.3957, 0.7746, 0.3854, 0.8701, 0.3957, 0.8598, 0.5, 0.8598, 0.5, 0.8701, 0.5, 0.1299, 0.5, 0.1402, 0.3957, 0.1402, 0.3854, 0.1299, 0.3854, 0.8701, 0.3957, 0.8598, 0.3957, 0.1402, 0.3854, 0.1299, 0.3854, 0.315, 0.3854, 0.5, 0.3854, 0.685, 0.3854, 0.1299, 0.3925, 0.137, 0.5, 0.137, 0.5, 0.1299, 0.5, 0.1299, 0.5, 0.137, 0.3925, 0.137, 0.3854, 0.1299, 0.3854, 0.8701, 0.3925, 0.863, 0.5, 0.863, 0.5, 0.8701, 0.3925, 0.6389, 0.3925, 0.6558, 0.5, 0.6558, 0.5, 0.6389, 0.3185, 0.6389, 0.3185, 0.6558, 0.137, 0.6558, 0.137, 0.6389, 0.5, 0.6389, 0.5, 0.6558, 0.3925, 0.6558, 0.3925, 0.6389, 0.3854, 0.315, 0.3925, 0.3185, 0.3925, 0.137, 0.3854, 0.1299, 0.5, 0.8701, 0.5, 0.863, 0.3925, 0.863, 0.3854, 0.8701, 0.3854, 0.685, 0.3925, 0.6815, 0.3925, 0.863, 0.3854, 0.8701, 0.3854, 0.1299, 0.3925, 0.137, 0.3925, 0.3185, 0.3854, 0.315, 0.3854, 0.315, 0.3925, 0.3185, 0.3925, 0.5, 0.3854, 0.5, 0.3854, 0.5, 0.3925, 0.5, 0.3925, 0.6815, 0.3854, 0.685, 0.3854, 0.8701, 0.3925, 0.863, 0.3925, 0.6815, 0.3854, 0.685, 0.3854, 0.685, 0.3925, 0.6815, 0.3925, 0.5, 0.3854, 0.5, 0.3854, 0.5, 0.3925, 0.5, 0.3925, 0.3185, 0.3854, 0.315, 0.863, 0.6389, 0.863, 0.6558, 0.6815, 0.6558, 0.6815, 0.6389, 0.6815, 0.6389, 0.6815, 0.6558, 0.5, 0.6558, 0.5, 0.6389, 0.5, 0.6389, 0.5, 0.6558, 0.3185, 0.6558, 0.3185, 0.6389, 0.3854, 0.5225, 0.3537, 0.5225, 0.3537, 0.6626, 0.3854, 0.6626, 0.3854, 0.6783, 0.3537, 0.6783, 0.3537, 0.7521, 0.3854, 0.7521, 0.3854, 0.7075, 0.3537, 0.7075, 0.3537, 0.8476, 0.3854, 0.8476, 0.2744, 0.8701, 0.3854, 0.8701, 0.3854, 0.685, 0.2744, 0.685, 0.2744, 0.685, 0.3854, 0.685, 0.3854, 0.5, 0.2744, 0.5, 0.2744, 0.5, 0.3854, 0.5, 0.3854, 0.315, 0.2744, 0.315, 0.5, 0.8701, 0.3854, 0.8701, 0.3854, 0.685, 0.5, 0.685, 0.5, 0.685, 0.3854, 0.685, 0.3854, 0.5, 0.5, 0.5, 0.5, 0.5, 0.3854, 0.5, 0.3854, 0.315, 0.5, 0.315, 0.8701, 0.5135, 0.8701, 0.6389, 0.685, 0.6389, 0.685, 0.5135, 0.685, 0.5135, 0.685, 0.6389, 0.5, 0.6389, 0.5, 0.5135, 0.5, 0.5135, 0.5, 0.6389, 0.315, 0.6389, 0.315, 0.5135, 0.3854, 0.8701, 0.2744, 0.8701, 0.2744, 0.685, 0.3854, 0.685, 0.3854, 0.685, 0.2744, 0.685, 0.2744, 0.5, 0.3854, 0.5, 0.3854, 0.5, 0.2744, 0.5, 0.2744, 0.315, 0.3854, 0.315, 0.315, 0.6558, 0.2925, 0.6783, 0.1524, 0.6783, 0.1299, 0.6558, 0.1299, 0.6558, 0.1524, 0.6783, 0.1524, 0.7521, 0.1299, 0.7746, 0.1299, 0.7746, 0.1524, 0.7521, 0.2925, 0.7521, 0.315, 0.7746, 0.315, 0.7746, 0.2925, 0.7521, 0.2925, 0.6783, 0.315, 0.6558, 0.8701, 0.6558, 0.8476, 0.6783, 0.7075, 0.6783, 0.685, 0.6558, 0.685, 0.6558, 0.7075, 0.6783, 0.7075, 0.7521, 0.685, 0.7746, 0.685, 0.7746, 0.7075, 0.7521, 0.8476, 0.7521, 0.8701, 0.7746, 0.8701, 0.7746, 0.8476, 0.7521, 0.8476, 0.6783, 0.8701, 0.6558, 0.685, 0.6558, 0.6626, 0.6783, 0.5225, 0.6783, 0.5, 0.6558, 0.5, 0.6558, 0.5225, 0.6783, 0.5225, 0.7521, 0.5, 0.7746, 0.5, 0.7746, 0.5225, 0.7521, 0.6626, 0.7521, 0.685, 0.7746, 0.685, 0.7746, 0.6626, 0.7521, 0.6626, 0.6783, 0.685, 0.6558, 0.5, 0.6558, 0.4775, 0.6783, 0.3374, 0.6783, 0.315, 0.6558, 0.315, 0.6558, 0.3374, 0.6783, 0.3374, 0.7521, 0.315, 0.7746, 0.315, 0.7746, 0.3374, 0.7521, 0.4775, 0.7521, 0.5, 0.7746, 0.5, 0.7746, 0.4775, 0.7521, 0.4775, 0.6783, 0.5, 0.6558, 0.3854, 0.2925, 0.3537, 0.2925, 0.3537, 0.1524, 0.3854, 0.1524, 0.3854, 0.8476, 0.3537, 0.8476, 0.3537, 0.7075, 0.3854, 0.7075, 0.3854, 0.7521, 0.3537, 0.7521, 0.3537, 0.6783, 0.3854, 0.6783, 0.3854, 0.6626, 0.3537, 0.6626, 0.3537, 0.5225, 0.3854, 0.5225, 0.3854, 0.7521, 0.3537, 0.7521, 0.3537, 0.6783, 0.3854, 0.6783, 0.3854, 0.4775, 0.3537, 0.4775, 0.3537, 0.3374, 0.3854, 0.3374, 0.3854, 0.6783, 0.3537, 0.6783, 0.3537, 0.7521, 0.3854, 0.7521, 0.3854, 0.7521, 0.3537, 0.7521, 0.3537, 0.6783, 0.3854, 0.6783, 0.3854, 0.6783, 0.3537, 0.6783, 0.3537, 0.7521, 0.3854, 0.7521, 0.3854, 0.7521, 0.3537, 0.7521, 0.3537, 0.6783, 0.3854, 0.6783, 0.3854, 0.1524, 0.3537, 0.1524, 0.3537, 0.2925, 0.3854, 0.2925, 0.3854, 0.6783, 0.3537, 0.6783, 0.3537, 0.7521, 0.3854, 0.7521, 0.2925, 0.6783, 0.2925, 0.6495, 0.1524, 0.6495, 0.1524, 0.6783, 0.4775, 0.6783, 0.4775, 0.6495, 0.3374, 0.6495, 0.3374, 0.6783, 0.6626, 0.6783, 0.6626, 0.6495, 0.5225, 0.6495, 0.5225, 0.6783, 0.8476, 0.6783, 0.8476, 0.6495, 0.7075, 0.6495, 0.7075, 0.6783, 0.5225, 0.7521, 0.5225, 0.8245, 0.6626, 0.8245, 0.6626, 0.7521, 0.7075, 0.7521, 0.7075, 0.8245, 0.8476, 0.8245, 0.8476, 0.7521, 0.1524, 0.7521, 0.1524, 0.8245, 0.2925, 0.8245, 0.2925, 0.7521, 0.3374, 0.7521, 0.3374, 0.8245, 0.4775, 0.8245, 0.4775, 0.7521, 0.2925, 0.7521, 0.2925, 0.8245, 0.3374, 0.8245, 0.3374, 0.7521, 0.5225, 0.8245, 0.5225, 0.7521, 0.4775, 0.7521, 0.4775, 0.8245, 0.6626, 0.7521, 0.6626, 0.8245, 0.7075, 0.8245, 0.7075, 0.7521, 0.2925, 0.7521, 0.3374, 0.7521, 0.3374, 0.6783, 0.2925, 0.6783, 0.5225, 0.7521, 0.5225, 0.6783, 0.4775, 0.6783, 0.4775, 0.7521, 0.7075, 0.7521, 0.7075, 0.6783, 0.6626, 0.6783, 0.6626, 0.7521, 0.8476, 0.8245, 0.9172, 0.8245, 0.9172, 0.7521, 0.8476, 0.7521, 0.8476, 0.6783, 0.9172, 0.6783, 0.9172, 0.6495, 0.8476, 0.6495, 0.8476, 0.7521, 0.9172, 0.7521, 0.9172, 0.6783, 0.8476, 0.6783, 0.3537, 0.8245, 0.5, 0.8245, 0.5, 0.7521, 0.3537, 0.7521, 0.3537, 0.6783, 0.5, 0.6783, 0.5, 0.6495, 0.3537, 0.6495, 0.3537, 0.7521, 0.5, 0.7521, 0.5, 0.6783, 0.3537, 0.6783, 0.1524, 0.7521, 0.08656, 0.7521, 0.08656, 0.8245, 0.1524, 0.8245, 0.1524, 0.6495, 0.08656, 0.6495, 0.08656, 0.6783, 0.1524, 0.6783, 0.1524, 0.6783, 0.08656, 0.6783, 0.08656, 0.7521, 0.1524, 0.7521, 0.3537, 0.7521, 0.5, 0.7521, 0.5, 0.8245, 0.3537, 0.8245, 0.3537, 0.6495, 0.5, 0.6495, 0.5, 0.6783, 0.3537, 0.6783, 0.3537, 0.6783, 0.5, 0.6783, 0.5, 0.7521, 0.3537, 0.7521, 0.3537, 0.1524, 0.3537, 0.08656, 0.5, 0.08656, 0.5, 0.9172, 0.3537, 0.9172, 0.3537, 0.8476, 0.3537, 0.7075, 0.3537, 0.6626, 0.3537, 0.5225, 0.3537, 0.4775, 0.3537, 0.3374, 0.3537, 0.2925, 0.2925, 0.6495, 0.2925, 0.6783, 0.3374, 0.6783, 0.3374, 0.6495, 0.4775, 0.6495, 0.4775, 0.6783, 0.5225, 0.6783, 0.5225, 0.6495, 0.6626, 0.6495, 0.6626, 0.6783, 0.7075, 0.6783, 0.7075, 0.6495, 0.2709, 0.8701, 0.2709, 0.1299, 0.2709, 0.0123, 0.3537, 0.08656, 0.3537, 0.1524, 0.3537, 0.2925, 0.3537, 0.3374, 0.3537, 0.4775, 0.3537, 0.5225, 0.3537, 0.6626, 0.3537, 0.7075, 0.3537, 0.8476, 0.3537, 0.9172, 0.2709, 0.9937, 0.3854, 0.9937, 0.2709, 0.9937, 0.3537, 0.9172, 0.5, 0.9172, 0.5, 0.9937, 0.3854, 0.0123, 0.5, 0.0123, 0.5, 0.08656, 0.3537, 0.08656, 0.2709, 0.0123])
me_cube.materials.append(mat_material)
me_cube.materials.append(mat_dark)
me_cube.use_mirror_vertex_groups = False
me_cube.update()
me_cube_001 = bpy.data.meshes.new('Cube.001')
me_cube_001.from_pydata([(1.64, 6.703, 4.761), (1.64, 6.248, 4.761), (2.061, 6.248, 4.761), (2.061, 6.703, 4.761), (1.64, 6.248, -0.01479), (1.64, 6.703, -0.01479), (2.061, 6.248, -0.01479), (2.061, 6.703, -0.01479), (1.64, -6.418, 4.761), (1.64, -6.873, 4.761), (2.061, -6.873, 4.761), (2.061, -6.418, 4.761), (1.64, -6.873, -0.01479), (1.64, -6.418, -0.01479), (2.061, -6.873, -0.01479), (2.061, -6.418, -0.01479), (1.64, 0.2274, 4.761), (1.64, -0.2274, 4.761), (2.061, -0.2274, 4.761), (2.061, 0.2274, 4.761), (1.64, -0.2274, -0.01479), (1.64, 0.2274, -0.01479), (2.061, -0.2274, -0.01479), (2.061, 0.2274, -0.01479), (1.64, 3.532, 4.761), (1.64, 3.077, 4.761), (2.061, 3.077, 4.761), (2.061, 3.532, 4.761), (1.64, 3.077, -0.01479), (1.64, 3.532, -0.01479), (2.061, 3.077, -0.01479), (2.061, 3.532, -0.01479), (1.64, -3.078, 4.761), (1.64, -3.533, 4.761), (2.061, -3.533, 4.761), (2.061, -3.078, 4.761), (1.64, -3.533, -0.01479), (1.64, -3.078, -0.01479), (2.061, -3.533, -0.01479), (2.061, -3.078, -0.01479), (3.893, 6.703, 2.271), (3.893, 6.248, 2.271), (4.315, 6.248, 2.271), (4.315, 6.703, 2.271), (3.893, 6.248, 0.233), (3.893, 6.703, 0.233), (4.315, 6.248, 0.233), (4.315, 6.703, 0.233), (3.893, -6.418, 2.271), (3.893, -6.873, 2.271), (4.315, -6.873, 2.271), (4.315, -6.418, 2.271), (3.893, -6.873, 0.233), (3.893, -6.418, 0.233), (4.315, -6.873, 0.233), (4.315, -6.418, 0.233), (3.893, 0.2274, 2.271), (3.893, -0.2274, 2.271), (4.315, -0.2274, 2.271), (4.315, 0.2274, 2.271), (3.893, -0.2274, 0.233), (3.893, 0.2274, 0.233), (4.315, -0.2274, 0.233), (4.315, 0.2274, 0.233), (3.893, 3.532, 2.271), (3.893, 3.077, 2.271), (4.315, 3.077, 2.271), (4.315, 3.532, 2.271), (3.893, 3.077, 0.233), (3.893, 3.532, 0.233), (4.315, 3.077, 0.233), (4.315, 3.532, 0.233), (3.893, -3.078, 2.271), (3.893, -3.533, 2.271), (4.315, -3.533, 2.271), (4.315, -3.078, 2.271), (3.893, -3.533, 0.233), (3.893, -3.078, 0.233), (4.315, -3.533, 0.233), (4.315, -3.078, 0.233), (3.893, 6.248, 2.571), (3.893, 6.703, 2.571), (4.315, 6.248, 2.571), (4.315, 6.703, 2.571), (3.893, -6.873, 2.571), (3.893, -6.418, 2.571), (4.315, -6.873, 2.571), (4.315, -6.418, 2.571), (3.893, -0.2274, 2.571), (3.893, 0.2274, 2.571), (4.315, -0.2274, 2.571), (4.315, 0.2274, 2.571), (3.893, 3.077, 2.571), (3.893, 3.532, 2.571), (4.315, 3.077, 2.571), (4.315, 3.532, 2.571), (3.893, -3.533, 2.571), (3.893, -3.078, 2.571), (4.315, -3.533, 2.571), (4.315, -3.078, 2.571), (1.951, 6.264, 2.271), (1.951, 6.688, 2.271), (1.951, -6.857, 2.271), (1.951, -6.434, 2.271), (1.951, -0.2117, 2.271), (1.951, 0.2117, 2.271), (1.951, 3.093, 2.271), (1.951, 3.516, 2.271), (1.951, -3.517, 2.271), (1.951, -3.094, 2.271), (1.951, 6.264, 2.571), (1.951, 6.688, 2.571), (1.951, -6.857, 2.571), (1.951, -6.434, 2.571), (1.951, -0.2117, 2.571), (1.951, 0.2117, 2.571), (1.951, 3.093, 2.571), (1.951, 3.516, 2.571), (1.951, -3.517, 2.571), (1.951, -3.094, 2.571), (3.893, -8.617, 2.271), (3.893, -9.071, 2.271), (4.315, -9.071, 2.271), (4.315, -8.617, 2.271), (3.893, -9.071, 0.233), (3.893, -8.617, 0.233), (4.315, -9.071, 0.233), (4.315, -8.617, 0.233), (3.893, -9.071, 2.571), (3.893, -8.617, 2.571), (4.315, -9.071, 2.571), (4.315, -8.617, 2.571), (0.0, -9.056, 2.271), (0.0, -8.632, 2.271), (0.0, -9.056, 2.571), (0.0, -8.632, 2.571), (3.893, 9.191, 2.271), (3.893, 8.736, 2.271), (4.315, 8.736, 2.271), (4.315, 9.191, 2.271), (3.893, 8.736, 0.233), (3.893, 9.191, 0.233), (4.315, 8.736, 0.233), (4.315, 9.191, 0.233), (3.893, 8.736, 2.571), (3.893, 9.191, 2.571), (4.315, 8.736, 2.571), (4.315, 9.191, 2.571), (0.0, 8.752, 2.271), (0.0, 9.175, 2.271), (0.0, 8.752, 2.571), (0.0, 9.175, 2.571), (1.64, 6.248, 5.04), (1.64, 6.703, 5.04), (2.061, 6.248, 5.04), (2.061, 6.703, 5.04), (1.64, -6.873, 5.04), (1.64, -6.418, 5.04), (2.061, -6.873, 5.04), (2.061, -6.418, 5.04), (1.64, -0.2274, 5.04), (1.64, 0.2274, 5.04), (2.061, -0.2274, 5.04), (2.061, 0.2274, 5.04), (1.64, 3.077, 5.04), (1.64, 3.532, 5.04), (2.061, 3.077, 5.04), (2.061, 3.532, 5.04), (1.64, -3.533, 5.04), (1.64, -3.078, 5.04), (2.061, -3.533, 5.04), (2.061, -3.078, 5.04), (0.0, 6.248, 4.761), (0.0, 6.703, 4.761), (0.0, -6.873, 4.761), (0.0, -6.418, 4.761), (0.0, -0.2274, 4.761), (0.0, 0.2274, 4.761), (0.0, 3.077, 4.761), (0.0, 3.532, 4.761), (0.0, -3.533, 4.761), (0.0, -3.078, 4.761), (0.0, 6.248, 5.04), (0.0, 6.703, 5.04), (0.0, -6.873, 5.04), (0.0, -6.418, 5.04), (0.0, -0.2274, 5.04), (0.0, 0.2274, 5.04), (0.0, 3.077, 5.04), (0.0, 3.532, 5.04), (0.0, -3.533, 5.04), (0.0, -3.078, 5.04), (-1.64, 6.703, 4.761), (-1.64, 6.248, 4.761), (-2.061, 6.248, 4.761), (-2.061, 6.703, 4.761), (-1.64, 6.248, -0.01479), (-1.64, 6.703, -0.01479), (-2.061, 6.248, -0.01479), (-2.061, 6.703, -0.01479), (-1.64, -6.418, 4.761), (-1.64, -6.873, 4.761), (-2.061, -6.873, 4.761), (-2.061, -6.418, 4.761), (-1.64, -6.873, -0.01479), (-1.64, -6.418, -0.01479), (-2.061, -6.873, -0.01479), (-2.061, -6.418, -0.01479), (-1.64, 0.2274, 4.761), (-1.64, -0.2274, 4.761), (-2.061, -0.2274, 4.761), (-2.061, 0.2274, 4.761), (-1.64, -0.2274, -0.01479), (-1.64, 0.2274, -0.01479), (-2.061, -0.2274, -0.01479), (-2.061, 0.2274, -0.01479), (-1.64, 3.532, 4.761), (-1.64, 3.077, 4.761), (-2.061, 3.077, 4.761), (-2.061, 3.532, 4.761), (-1.64, 3.077, -0.01479), (-1.64, 3.532, -0.01479), (-2.061, 3.077, -0.01479), (-2.061, 3.532, -0.01479), (-1.64, -3.078, 4.761), (-1.64, -3.533, 4.761), (-2.061, -3.533, 4.761), (-2.061, -3.078, 4.761), (-1.64, -3.533, -0.01479), (-1.64, -3.078, -0.01479), (-2.061, -3.533, -0.01479), (-2.061, -3.078, -0.01479), (-3.893, 6.703, 2.271), (-3.893, 6.248, 2.271), (-4.315, 6.248, 2.271), (-4.315, 6.703, 2.271), (-3.893, 6.248, 0.233), (-3.893, 6.703, 0.233), (-4.315, 6.248, 0.233), (-4.315, 6.703, 0.233), (-3.893, -6.418, 2.271), (-3.893, -6.873, 2.271), (-4.315, -6.873, 2.271), (-4.315, -6.418, 2.271), (-3.893, -6.873, 0.233), (-3.893, -6.418, 0.233), (-4.315, -6.873, 0.233), (-4.315, -6.418, 0.233), (-3.893, 0.2274, 2.271), (-3.893, -0.2274, 2.271), (-4.315, -0.2274, 2.271), (-4.315, 0.2274, 2.271), (-3.893, -0.2274, 0.233), (-3.893, 0.2274, 0.233), (-4.315, -0.2274, 0.233), (-4.315, 0.2274, 0.233), (-3.893, 3.532, 2.271), (-3.893, 3.077, 2.271), (-4.315, 3.077, 2.271), (-4.315, 3.532, 2.271), (-3.893, 3.077, 0.233), (-3.893, 3.532, 0.233), (-4.315, 3.077, 0.233), (-4.315, 3.532, 0.233), (-3.893, -3.078, 2.271), (-3.893, -3.533, 2.271), (-4.315, -3.533, 2.271), (-4.315, -3.078, 2.271), (-3.893, -3.533, 0.233), (-3.893, -3.078, 0.233), (-4.315, -3.533, 0.233), (-4.315, -3.078, 0.233), (-3.893, 6.248, 2.571), (-3.893, 6.703, 2.571), (-4.315, 6.248, 2.571), (-4.315, 6.703, 2.571), (-3.893, -6.873, 2.571), (-3.893, -6.418, 2.571), (-4.315, -6.873, 2.571), (-4.315, -6.418, 2.571), (-3.893, -0.2274, 2.571), (-3.893, 0.2274, 2.571), (-4.315, -0.2274, 2.571), (-4.315, 0.2274, 2.571), (-3.893, 3.077, 2.571), (-3.893, 3.532, 2.571), (-4.315, 3.077, 2.571), (-4.315, 3.532, 2.571), (-3.893, -3.533, 2.571), (-3.893, -3.078, 2.571), (-4.315, -3.533, 2.571), (-4.315, -3.078, 2.571), (-1.951, 6.264, 2.271), (-1.951, 6.688, 2.271), (-1.951, -6.857, 2.271), (-1.951, -6.434, 2.271), (-1.951, -0.2117, 2.271), (-1.951, 0.2117, 2.271), (-1.951, 3.093, 2.271), (-1.951, 3.516, 2.271), (-1.951, -3.517, 2.271), (-1.951, -3.094, 2.271), (-1.951, 6.264, 2.571), (-1.951, 6.688, 2.571), (-1.951, -6.857, 2.571), (-1.951, -6.434, 2.571), (-1.951, -0.2117, 2.571), (-1.951, 0.2117, 2.571), (-1.951, 3.093, 2.571), (-1.951, 3.516, 2.571), (-1.951, -3.517, 2.571), (-1.951, -3.094, 2.571), (-3.893, -8.617, 2.271), (-3.893, -9.071, 2.271), (-4.315, -9.071, 2.271), (-4.315, -8.617, 2.271), (-3.893, -9.071, 0.233), (-3.893, -8.617, 0.233), (-4.315, -9.071, 0.233), (-4.315, -8.617, 0.233), (-3.893, -9.071, 2.571), (-3.893, -8.617, 2.571), (-4.315, -9.071, 2.571), (-4.315, -8.617, 2.571), (-3.893, 9.191, 2.271), (-3.893, 8.736, 2.271), (-4.315, 8.736, 2.271), (-4.315, 9.191, 2.271), (-3.893, 8.736, 0.233), (-3.893, 9.191, 0.233), (-4.315, 8.736, 0.233), (-4.315, 9.191, 0.233), (-3.893, 8.736, 2.571), (-3.893, 9.191, 2.571), (-4.315, 8.736, 2.571), (-4.315, 9.191, 2.571), (-1.64, 6.248, 5.04), (-1.64, 6.703, 5.04), (-2.061, 6.248, 5.04), (-2.061, 6.703, 5.04), (-1.64, -6.873, 5.04), (-1.64, -6.418, 5.04), (-2.061, -6.873, 5.04), (-2.061, -6.418, 5.04), (-1.64, -0.2274, 5.04), (-1.64, 0.2274, 5.04), (-2.061, -0.2274, 5.04), (-2.061, 0.2274, 5.04), (-1.64, 3.077, 5.04), (-1.64, 3.532, 5.04), (-2.061, 3.077, 5.04), (-2.061, 3.532, 5.04), (-1.64, -3.533, 5.04), (-1.64, -3.078, 5.04), (-2.061, -3.533, 5.04), (-2.061, -3.078, 5.04)], [], [(159, 170, 168, 157), (4, 5, 7, 6), (1, 4, 6, 2), (3, 7, 5, 0), (0, 5, 4, 1), (2, 6, 7, 3), (35, 171, 170, 34), (12, 13, 15, 14), (9, 12, 14, 10), (11, 15, 13, 8), (8, 13, 12, 9), (10, 14, 15, 11), (153, 183, 182, 152), (20, 21, 23, 22), (17, 20, 22, 18), (19, 23, 21, 16), (16, 21, 20, 17), (18, 22, 23, 19), (10, 158, 156, 9), (28, 29, 31, 30), (25, 28, 30, 26), (27, 31, 29, 24), (24, 29, 28, 25), (26, 30, 31, 27), (162, 160, 169, 171), (36, 37, 39, 38), (33, 36, 38, 34), (35, 39, 37, 32), (32, 37, 36, 33), (34, 38, 39, 35), (86, 84, 129, 131), (44, 45, 47, 46), (41, 44, 46, 42), (43, 47, 45, 40), (40, 45, 44, 41), (42, 46, 47, 43), (90, 88, 97, 99), (52, 53, 55, 54), (49, 52, 54, 50), (51, 55, 53, 48), (48, 53, 52, 49), (50, 54, 55, 51), (59, 91, 90, 58), (60, 61, 63, 62), (57, 60, 62, 58), (59, 63, 61, 56), (56, 61, 60, 57), (58, 62, 63, 59), (72, 109, 119, 97), (68, 69, 71, 70), (65, 68, 70, 66), (67, 71, 69, 64), (64, 69, 68, 65), (66, 70, 71, 67), (87, 98, 96, 85), (76, 77, 79, 78), (73, 76, 78, 74), (75, 79, 77, 72), (72, 77, 76, 73), (74, 78, 79, 75), (80, 82, 83, 81), (84, 86, 87, 85), (88, 90, 91, 89), (92, 94, 95, 93), (96, 98, 99, 97), (93, 117, 116, 92), (75, 99, 98, 74), (96, 73, 48, 85), (91, 94, 92, 89), (80, 110, 100, 41), (51, 87, 86, 50), (82, 80, 93, 95), (64, 93, 80, 41), (85, 113, 112, 84), (67, 95, 94, 66), (83, 146, 144, 81), (72, 97, 88, 57), (43, 83, 82, 42), (49, 102, 103, 48), (92, 65, 56, 89), (102, 112, 113, 103), (106, 116, 117, 107), (100, 110, 111, 101), (104, 114, 115, 105), (108, 118, 119, 109), (96, 118, 108, 73), (65, 106, 107, 64), (41, 100, 101, 40), (64, 107, 117, 93), (48, 103, 113, 85), (56, 105, 115, 89), (81, 111, 110, 80), (92, 116, 106, 65), (89, 115, 114, 88), (84, 112, 102, 49), (88, 114, 104, 57), (57, 104, 105, 56), (97, 119, 118, 96), (73, 108, 109, 72), (40, 101, 111, 81), (122, 130, 128, 121), (124, 125, 127, 126), (121, 124, 126, 122), (123, 127, 125, 120), (120, 125, 124, 121), (122, 126, 127, 123), (128, 130, 131, 129), (84, 49, 120, 129), (123, 131, 130, 122), (129, 135, 134, 128), (121, 132, 133, 120), (120, 133, 135, 129), (128, 134, 132, 121), (140, 141, 143, 142), (137, 140, 142, 138), (139, 143, 141, 136), (136, 141, 140, 137), (138, 142, 143, 139), (144, 146, 147, 145), (144, 150, 148, 137), (40, 81, 144, 137), (136, 145, 147, 139), (139, 147, 146, 138), (137, 148, 149, 136), (145, 151, 150, 144), (136, 149, 151, 145), (43, 138, 146, 83), (43, 40, 137, 138), (67, 42, 82, 95), (42, 67, 64, 41), (59, 66, 94, 91), (59, 56, 65, 66), (90, 99, 75, 58), (58, 75, 72, 57), (98, 87, 51, 74), (51, 48, 73, 74), (86, 131, 123, 50), (50, 123, 120, 49), (152, 154, 155, 153), (156, 158, 159, 157), (160, 162, 163, 161), (164, 166, 167, 165), (168, 170, 171, 169), (156, 184, 174, 9), (11, 159, 158, 10), (154, 152, 165, 167), (24, 165, 152, 1), (32, 181, 191, 169), (27, 167, 166, 26), (0, 153, 155, 3), (32, 169, 160, 17), (3, 155, 154, 2), (9, 174, 175, 8), (8, 157, 168, 33), (8, 175, 185, 157), (19, 163, 162, 18), (25, 178, 179, 24), (0, 173, 183, 153), (161, 187, 186, 160), (168, 190, 180, 33), (169, 191, 190, 168), (1, 172, 173, 0), (152, 182, 172, 1), (24, 179, 189, 165), (164, 188, 178, 25), (17, 176, 177, 16), (157, 185, 184, 156), (16, 177, 187, 161), (165, 189, 188, 164), (33, 180, 181, 32), (160, 186, 176, 17), (170, 159, 11, 34), (11, 8, 33, 34), (35, 18, 162, 171), (18, 35, 32, 17), (164, 25, 16, 161), (163, 166, 164, 161), (166, 163, 19, 26), (19, 16, 25, 26), (27, 2, 154, 167), (2, 27, 24, 1), (343, 341, 352, 354), (196, 198, 199, 197), (193, 194, 198, 196), (195, 192, 197, 199), (192, 193, 196, 197), (194, 195, 199, 198), (227, 226, 354, 355), (204, 206, 207, 205), (201, 202, 206, 204), (203, 200, 205, 207), (200, 201, 204, 205), (202, 203, 207, 206), (337, 336, 182, 183), (212, 214, 215, 213), (209, 210, 214, 212), (211, 208, 213, 215), (208, 209, 212, 213), (210, 211, 215, 214), (202, 201, 340, 342), (220, 222, 223, 221), (217, 218, 222, 220), (219, 216, 221, 223), (216, 217, 220, 221), (218, 219, 223, 222), (346, 355, 353, 344), (228, 230, 231, 229), (225, 226, 230, 228), (227, 224, 229, 231), (224, 225, 228, 229), (226, 227, 231, 230), (278, 323, 321, 276), (236, 238, 239, 237), (233, 234, 238, 236), (235, 232, 237, 239), (232, 233, 236, 237), (234, 235, 239, 238), (282, 291, 289, 280), (244, 246, 247, 245), (241, 242, 246, 244), (243, 240, 245, 247), (240, 241, 244, 245), (242, 243, 247, 246), (251, 250, 282, 283), (252, 254, 255, 253), (249, 250, 254, 252), (251, 248, 253, 255), (248, 249, 252, 253), (250, 251, 255, 254), (264, 289, 311, 301), (260, 262, 263, 261), (257, 258, 262, 260), (259, 256, 261, 263), (256, 257, 260, 261), (258, 259, 263, 262), (279, 277, 288, 290), (268, 270, 271, 269), (265, 266, 270, 268), (267, 264, 269, 271), (264, 265, 268, 269), (266, 267, 271, 270), (272, 273, 275, 274), (276, 277, 279, 278), (280, 281, 283, 282), (284, 285, 287, 286), (288, 289, 291, 290), (285, 284, 308, 309), (267, 266, 290, 291), (288, 277, 240, 265), (283, 281, 284, 286), (272, 233, 292, 302), (243, 242, 278, 279), (274, 287, 285, 272), (256, 233, 272, 285), (277, 276, 304, 305), (259, 258, 286, 287), (275, 273, 332, 334), (264, 249, 280, 289), (235, 234, 274, 275), (241, 240, 295, 294), (284, 281, 248, 257), (294, 295, 305, 304), (298, 299, 309, 308), (292, 293, 303, 302), (296, 297, 307, 306), (300, 301, 311, 310), (288, 265, 300, 310), (257, 256, 299, 298), (233, 232, 293, 292), (256, 285, 309, 299), (240, 277, 305, 295), (248, 281, 307, 297), (273, 272, 302, 303), (284, 257, 298, 308), (281, 280, 306, 307), (276, 241, 294, 304), (280, 249, 296, 306), (249, 248, 297, 296), (289, 288, 310, 311), (265, 264, 301, 300), (232, 273, 303, 293), (314, 313, 320, 322), (316, 318, 319, 317), (313, 314, 318, 316), (315, 312, 317, 319), (312, 313, 316, 317), (314, 315, 319, 318), (320, 321, 323, 322), (276, 321, 312, 241), (315, 314, 322, 323), (321, 320, 134, 135), (313, 312, 133, 132), (312, 321, 135, 133), (320, 313, 132, 134), (328, 330, 331, 329), (325, 326, 330, 328), (327, 324, 329, 331), (324, 325, 328, 329), (326, 327, 331, 330), (332, 333, 335, 334), (332, 325, 148, 150), (232, 325, 332, 273), (324, 327, 335, 333), (327, 326, 334, 335), (325, 324, 149, 148), (333, 332, 150, 151), (324, 333, 151, 149), (235, 275, 334, 326), (235, 326, 325, 232), (259, 287, 274, 234), (234, 233, 256, 259), (251, 283, 286, 258), (251, 258, 257, 248), (282, 250, 267, 291), (250, 249, 264, 267), (290, 266, 243, 279), (243, 266, 265, 240), (278, 242, 315, 323), (242, 241, 312, 315), (336, 337, 339, 338), (340, 341, 343, 342), (344, 345, 347, 346), (348, 349, 351, 350), (352, 353, 355, 354), (340, 201, 174, 184), (203, 202, 342, 343), (338, 351, 349, 336), (216, 193, 336, 349), (224, 353, 191, 181), (219, 218, 350, 351), (192, 195, 339, 337), (224, 209, 344, 353), (195, 194, 338, 339), (201, 200, 175, 174), (200, 225, 352, 341), (200, 341, 185, 175), (211, 210, 346, 347), (217, 216, 179, 178), (192, 337, 183, 173), (345, 344, 186, 187), (352, 225, 180, 190), (353, 352, 190, 191), (193, 192, 173, 172), (336, 193, 172, 182), (216, 349, 189, 179), (348, 217, 178, 188), (209, 208, 177, 176), (341, 340, 184, 185), (208, 345, 187, 177), (349, 348, 188, 189), (225, 224, 181, 180), (344, 209, 176, 186), (354, 226, 203, 343), (203, 226, 225, 200), (227, 355, 346, 210), (210, 209, 224, 227), (348, 345, 208, 217), (347, 345, 348, 350), (350, 218, 211, 347), (211, 218, 217, 208), (219, 351, 338, 194), (194, 193, 216, 219)])
me_cube_001.polygons.foreach_set('material_index', [1, 1, 1, 1, 1, 1, 1, 1, 1, 1, 1, 1, 1, 1, 1, 1, 1, 1, 1, 1, 1, 1, 1, 1, 1, 1, 1, 1, 1, 1, 1, 1, 1, 1, 1, 1, 1, 1, 1, 1, 1, 1, 1, 1, 1, 1, 1, 1, 1, 1, 1, 1, 1, 1, 1, 1, 1, 1, 1, 1, 1, 1, 1, 1, 1, 1, 1, 1, 1, 1, 1, 1, 1, 1, 1, 1, 1, 1, 1, 1, 1, 1, 1, 1, 1, 1, 1, 1, 1, 1, 1, 1, 1, 1, 1, 1, 1, 1, 1, 1, 1, 1, 1, 1, 1, 1, 1, 1, 1, 1, 1, 1, 1, 1, 1, 1, 1, 1, 1, 1, 1, 1, 1, 1, 1, 1, 1, 1, 1, 1, 1, 1, 1, 1, 1, 1, 1, 1, 1, 1, 1, 1, 1, 1, 1, 1, 1, 1, 1, 1, 1, 1, 1, 1, 1, 1, 1, 1, 1, 1, 1, 1, 1, 1, 1, 1, 1, 1, 1, 1, 1, 1, 1, 1, 1, 1, 1, 1, 1, 1, 1, 1, 1, 1, 1, 1, 1, 1, 1, 1, 1, 1, 1, 1, 1, 1, 1, 1, 1, 1, 1, 1, 1, 1, 1, 1, 1, 1, 1, 1, 1, 1, 1, 1, 1, 1, 1, 1, 1, 1, 1, 1, 1, 1, 1, 1, 1, 1, 1, 1, 1, 1, 1, 1, 1, 1, 1, 1, 1, 1, 1, 1, 1, 1, 1, 1, 1, 1, 1, 1, 1, 1, 1, 1, 1, 1, 1, 1, 1, 1, 1, 1, 1, 1, 1, 1, 1, 1, 1, 1, 1, 1, 1, 1, 1, 1, 1, 1, 1, 1, 1, 1, 1, 1, 1, 1, 1, 1, 1, 1, 1, 1, 1, 1, 1, 1, 1, 1, 1, 1, 1, 1, 1, 1, 1, 1, 1, 1, 1, 1, 1, 1, 1, 1, 1, 1, 1, 1, 1, 1, 1, 1, 1, 1, 1, 1, 1, 1, 1, 1, 1, 1, 1, 1, 1, 1, 1, 1, 1, 1, 1, 1, 1, 1, 1, 1, 1, 1, 1, 1, 1, 1, 1, 1, 1, 1, 1, 1, 1, 1, 1, 1])
_uv = me_cube_001.uv_layers.new(name='UVMap')
_uv.uv.foreach_set('vector', [0.6129, 0.1486, 0.6129, 0.3066, 0.5898, 0.3066, 0.5898, 0.1486, 0.5898, 0.8422, 0.5898, 0.8671, 0.6129, 0.8671, 0.6129, 0.8422, 0.5898, 0.7607, 0.5898, 0.4992, 0.6129, 0.4992, 0.6129, 0.7607, 0.6129, 0.7607, 0.6129, 0.4992, 0.5898, 0.4992, 0.5898, 0.7607, 0.8671, 0.7607, 0.8671, 0.4992, 0.8422, 0.4992, 0.8422, 0.7607, 0.8422, 0.7607, 0.8422, 0.4992, 0.8671, 0.4992, 0.8671, 0.7607, 0.3315, 0.7607, 0.3315, 0.776, 0.3066, 0.776, 0.3066, 0.7607, 0.5898, 0.1237, 0.5898, 0.1486, 0.6129, 0.1486, 0.6129, 0.1237, 0.5898, 0.7607, 0.5898, 0.4992, 0.6129, 0.4992, 0.6129, 0.7607, 0.6129, 0.7607, 0.6129, 0.4992, 0.5898, 0.4992, 0.5898, 0.7607, 0.1486, 0.7607, 0.1486, 0.4992, 0.1237, 0.4992, 0.1237, 0.7607, 0.1237, 0.7607, 0.1237, 0.4992, 0.1486, 0.4992, 0.1486, 0.7607, 0.5898, 0.8671, 0.5, 0.8671, 0.5, 0.8422, 0.5898, 0.8422, 0.5898, 0.4875, 0.5898, 0.5125, 0.6129, 0.5125, 0.6129, 0.4875, 0.5898, 0.7607, 0.5898, 0.4992, 0.6129, 0.4992, 0.6129, 0.7607, 0.6129, 0.7607, 0.6129, 0.4992, 0.5898, 0.4992, 0.5898, 0.7607, 0.5125, 0.7607, 0.5125, 0.4992, 0.4875, 0.4992, 0.4875, 0.7607, 0.4875, 0.7607, 0.4875, 0.4992, 0.5125, 0.4992, 0.5125, 0.7607, 0.6129, 0.7607, 0.6129, 0.776, 0.5898, 0.776, 0.5898, 0.7607, 0.5898, 0.6685, 0.5898, 0.6934, 0.6129, 0.6934, 0.6129, 0.6685, 0.5898, 0.7607, 0.5898, 0.4992, 0.6129, 0.4992, 0.6129, 0.7607, 0.6129, 0.7607, 0.6129, 0.4992, 0.5898, 0.4992, 0.5898, 0.7607, 0.6934, 0.7607, 0.6934, 0.4992, 0.6685, 0.4992, 0.6685, 0.7607, 0.6685, 0.7607, 0.6685, 0.4992, 0.6934, 0.4992, 0.6934, 0.7607, 0.6129, 0.4875, 0.5898, 0.4875, 0.5898, 0.3315, 0.6129, 0.3315, 0.5898, 0.3066, 0.5898, 0.3315, 0.6129, 0.3315, 0.6129, 0.3066, 0.5898, 0.7607, 0.5898, 0.4992, 0.6129, 0.4992, 0.6129, 0.7607, 0.6129, 0.7607, 0.6129, 0.4992, 0.5898, 0.4992, 0.5898, 0.7607, 0.3315, 0.7607, 0.3315, 0.4992, 0.3066, 0.4992, 0.3066, 0.7607, 0.3066, 0.7607, 0.3066, 0.4992, 0.3315, 0.4992, 0.3315, 0.7607, 0.7363, 0.1237, 0.7132, 0.1237, 0.7132, 0.02818, 0.7363, 0.02818, 0.7132, 0.8422, 0.7132, 0.8671, 0.7363, 0.8671, 0.7363, 0.8422, 0.7132, 0.6243, 0.7132, 0.5128, 0.7363, 0.5128, 0.7363, 0.6243, 0.7363, 0.6243, 0.7363, 0.5128, 0.7132, 0.5128, 0.7132, 0.6243, 0.8671, 0.6243, 0.8671, 0.5128, 0.8422, 0.5128, 0.8422, 0.6243, 0.8422, 0.6243, 0.8422, 0.5128, 0.8671, 0.5128, 0.8671, 0.6243, 0.7363, 0.4875, 0.7132, 0.4875, 0.7132, 0.3315, 0.7363, 0.3315, 0.7132, 0.1237, 0.7132, 0.1486, 0.7363, 0.1486, 0.7363, 0.1237, 0.7132, 0.6243, 0.7132, 0.5128, 0.7363, 0.5128, 0.7363, 0.6243, 0.7363, 0.6243, 0.7363, 0.5128, 0.7132, 0.5128, 0.7132, 0.6243, 0.1486, 0.6243, 0.1486, 0.5128, 0.1237, 0.5128, 0.1237, 0.6243, 0.1237, 0.6243, 0.1237, 0.5128, 0.1486, 0.5128, 0.1486, 0.6243, 0.5125, 0.6243, 0.5125, 0.6408, 0.4875, 0.6408, 0.4875, 0.6243, 0.7132, 0.4875, 0.7132, 0.5125, 0.7363, 0.5125, 0.7363, 0.4875, 0.7132, 0.6243, 0.7132, 0.5128, 0.7363, 0.5128, 0.7363, 0.6243, 0.7363, 0.6243, 0.7363, 0.5128, 0.7132, 0.5128, 0.7132, 0.6243, 0.5125, 0.6243, 0.5125, 0.5128, 0.4875, 0.5128, 0.4875, 0.6243, 0.4875, 0.6243, 0.4875, 0.5128, 0.5125, 0.5128, 0.5125, 0.6243, 0.7132, 0.6243, 0.6068, 0.6243, 0.6068, 0.6408, 0.7132, 0.6408, 0.7132, 0.6685, 0.7132, 0.6934, 0.7363, 0.6934, 0.7363, 0.6685, 0.7132, 0.6243, 0.7132, 0.5128, 0.7363, 0.5128, 0.7363, 0.6243, 0.7363, 0.6243, 0.7363, 0.5128, 0.7132, 0.5128, 0.7132, 0.6243, 0.6934, 0.6243, 0.6934, 0.5128, 0.6685, 0.5128, 0.6685, 0.6243, 0.6685, 0.6243, 0.6685, 0.5128, 0.6934, 0.5128, 0.6934, 0.6243, 0.7363, 0.1486, 0.7363, 0.3066, 0.7132, 0.3066, 0.7132, 0.1486, 0.7132, 0.3066, 0.7132, 0.3315, 0.7363, 0.3315, 0.7363, 0.3066, 0.7132, 0.6243, 0.7132, 0.5128, 0.7363, 0.5128, 0.7363, 0.6243, 0.7363, 0.6243, 0.7363, 0.5128, 0.7132, 0.5128, 0.7132, 0.6243, 0.3315, 0.6243, 0.3315, 0.5128, 0.3066, 0.5128, 0.3066, 0.6243, 0.3066, 0.6243, 0.3066, 0.5128, 0.3315, 0.5128, 0.3315, 0.6243, 0.7132, 0.8422, 0.7363, 0.8422, 0.7363, 0.8671, 0.7132, 0.8671, 0.7132, 0.1237, 0.7363, 0.1237, 0.7363, 0.1486, 0.7132, 0.1486, 0.7132, 0.4875, 0.7363, 0.4875, 0.7363, 0.5125, 0.7132, 0.5125, 0.7132, 0.6685, 0.7363, 0.6685, 0.7363, 0.6934, 0.7132, 0.6934, 0.7132, 0.3066, 0.7363, 0.3066, 0.7363, 0.3315, 0.7132, 0.3315, 0.7132, 0.6934, 0.6068, 0.6925, 0.6068, 0.6693, 0.7132, 0.6685, 0.3315, 0.6243, 0.3315, 0.6408, 0.3066, 0.6408, 0.3066, 0.6243, 0.3066, 0.6408, 0.3066, 0.6243, 0.1486, 0.6243, 0.1486, 0.6408, 0.7363, 0.5125, 0.7363, 0.6685, 0.7132, 0.6685, 0.7132, 0.5125, 0.7132, 0.6408, 0.6068, 0.6408, 0.6068, 0.6243, 0.7132, 0.6243, 0.1486, 0.6243, 0.1486, 0.6408, 0.1237, 0.6408, 0.1237, 0.6243, 0.7363, 0.8422, 0.7132, 0.8422, 0.7132, 0.6934, 0.7363, 0.6934, 0.6934, 0.6243, 0.6934, 0.6408, 0.8422, 0.6408, 0.8422, 0.6243, 0.7132, 0.1486, 0.6068, 0.1477, 0.6068, 0.1245, 0.7132, 0.1237, 0.6934, 0.6243, 0.6934, 0.6408, 0.6685, 0.6408, 0.6685, 0.6243, 0.7363, 0.8671, 0.7363, 0.9784, 0.7132, 0.9784, 0.7132, 0.8671, 0.3315, 0.6243, 0.3315, 0.6408, 0.4875, 0.6408, 0.4875, 0.6243, 0.8671, 0.6243, 0.8671, 0.6408, 0.8422, 0.6408, 0.8422, 0.6243, 0.7132, 0.1237, 0.6068, 0.1245, 0.6068, 0.1477, 0.7132, 0.1486, 0.6685, 0.6408, 0.6685, 0.6243, 0.5125, 0.6243, 0.5125, 0.6408, 0.1245, 0.6243, 0.1245, 0.6408, 0.1477, 0.6408, 0.1477, 0.6243, 0.6693, 0.6243, 0.6693, 0.6408, 0.6925, 0.6408, 0.6925, 0.6243, 0.843, 0.6243, 0.843, 0.6408, 0.8662, 0.6408, 0.8662, 0.6243, 0.4884, 0.6243, 0.4884, 0.6408, 0.5116, 0.6408, 0.5116, 0.6243, 0.3074, 0.6243, 0.3074, 0.6408, 0.3306, 0.6408, 0.3306, 0.6243, 0.7132, 0.6408, 0.6068, 0.6408, 0.6068, 0.6243, 0.7132, 0.6243, 0.7132, 0.6685, 0.6068, 0.6693, 0.6068, 0.6925, 0.7132, 0.6934, 0.7132, 0.8422, 0.6068, 0.843, 0.6068, 0.8662, 0.7132, 0.8671, 0.7132, 0.6243, 0.6068, 0.6243, 0.6068, 0.6408, 0.7132, 0.6408, 0.7132, 0.6243, 0.6068, 0.6243, 0.6068, 0.6408, 0.7132, 0.6408, 0.7132, 0.6243, 0.6068, 0.6243, 0.6068, 0.6408, 0.7132, 0.6408, 0.7132, 0.8671, 0.6068, 0.8662, 0.6068, 0.843, 0.7132, 0.8422, 0.7132, 0.6408, 0.6068, 0.6408, 0.6068, 0.6243, 0.7132, 0.6243, 0.7132, 0.5125, 0.6068, 0.5116, 0.6068, 0.4884, 0.7132, 0.4875, 0.7132, 0.6408, 0.6068, 0.6408, 0.6068, 0.6243, 0.7132, 0.6243, 0.7132, 0.6408, 0.6068, 0.6408, 0.6068, 0.6243, 0.7132, 0.6243, 0.7132, 0.4875, 0.6068, 0.4884, 0.6068, 0.5116, 0.7132, 0.5125, 0.7132, 0.3315, 0.6068, 0.3306, 0.6068, 0.3074, 0.7132, 0.3066, 0.7132, 0.3066, 0.6068, 0.3074, 0.6068, 0.3306, 0.7132, 0.3315, 0.7132, 0.6243, 0.6068, 0.6243, 0.6068, 0.6408, 0.7132, 0.6408, 0.7363, 0.6243, 0.7363, 0.6408, 0.7132, 0.6408, 0.7132, 0.6243, 0.7132, 0.003274, 0.7132, 0.02818, 0.7363, 0.02818, 0.7363, 0.003274, 0.7132, 0.6243, 0.7132, 0.5128, 0.7363, 0.5128, 0.7363, 0.6243, 0.7363, 0.6243, 0.7363, 0.5128, 0.7132, 0.5128, 0.7132, 0.6243, 0.02818, 0.6243, 0.02818, 0.5128, 0.003274, 0.5128, 0.003274, 0.6243, 0.003274, 0.6243, 0.003274, 0.5128, 0.02818, 0.5128, 0.02818, 0.6243, 0.7132, 0.003274, 0.7363, 0.003274, 0.7363, 0.02818, 0.7132, 0.02818, 0.1237, 0.6408, 0.1237, 0.6243, 0.02818, 0.6243, 0.02818, 0.6408, 0.02818, 0.6243, 0.02818, 0.6408, 0.003274, 0.6408, 0.003274, 0.6243, 0.7132, 0.02818, 0.5, 0.02732, 0.5, 0.004135, 0.7132, 0.003274, 0.7132, 0.003274, 0.5, 0.004135, 0.5, 0.02732, 0.7132, 0.02818, 0.7132, 0.6243, 0.5, 0.6243, 0.5, 0.6408, 0.7132, 0.6408, 0.7132, 0.6408, 0.5, 0.6408, 0.5, 0.6243, 0.7132, 0.6243, 0.7132, 0.9784, 0.7132, 1.003, 0.7363, 1.003, 0.7363, 0.9784, 0.7132, 0.6243, 0.7132, 0.5128, 0.7363, 0.5128, 0.7363, 0.6243, 0.7363, 0.6243, 0.7363, 0.5128, 0.7132, 0.5128, 0.7132, 0.6243, 1.003, 0.6243, 1.003, 0.5128, 0.9784, 0.5128, 0.9784, 0.6243, 0.9784, 0.6243, 0.9784, 0.5128, 1.003, 0.5128, 1.003, 0.6243, 0.7132, 0.9784, 0.7363, 0.9784, 0.7363, 1.003, 0.7132, 1.003, 0.7132, 0.6408, 0.5, 0.6408, 0.5, 0.6243, 0.7132, 0.6243, 0.8671, 0.6243, 0.8671, 0.6408, 0.9784, 0.6408, 0.9784, 0.6243, 0.7132, 0.6243, 0.7132, 0.6408, 0.7363, 0.6408, 0.7363, 0.6243, 1.003, 0.6243, 1.003, 0.6408, 0.9784, 0.6408, 0.9784, 0.6243, 0.7132, 0.9784, 0.5, 0.9792, 0.5, 1.002, 0.7132, 1.003, 0.7132, 1.003, 0.5, 1.002, 0.5, 0.9792, 0.7132, 0.9784, 0.7132, 0.6243, 0.5, 0.6243, 0.5, 0.6408, 0.7132, 0.6408, 0.8671, 0.6243, 0.9784, 0.6243, 0.9784, 0.6408, 0.8671, 0.6408, 0.7363, 0.8671, 0.7132, 0.8671, 0.7132, 0.9784, 0.7363, 0.9784, 0.6934, 0.6243, 0.8422, 0.6243, 0.8422, 0.6408, 0.6934, 0.6408, 0.7363, 0.8422, 0.7363, 0.6934, 0.7132, 0.6934, 0.7132, 0.8422, 0.5125, 0.6243, 0.6685, 0.6243, 0.6685, 0.6408, 0.5125, 0.6408, 0.7363, 0.5125, 0.7132, 0.5125, 0.7132, 0.6685, 0.7363, 0.6685, 0.4875, 0.6408, 0.3315, 0.6408, 0.3315, 0.6243, 0.4875, 0.6243, 0.7363, 0.4875, 0.7363, 0.3315, 0.7132, 0.3315, 0.7132, 0.4875, 0.3066, 0.6408, 0.1486, 0.6408, 0.1486, 0.6243, 0.3066, 0.6243, 0.7363, 0.1486, 0.7132, 0.1486, 0.7132, 0.3066, 0.7363, 0.3066, 0.1237, 0.6408, 0.02818, 0.6408, 0.02818, 0.6243, 0.1237, 0.6243, 0.7363, 0.1237, 0.7363, 0.02818, 0.7132, 0.02818, 0.7132, 0.1237, 0.5898, 0.8422, 0.6129, 0.8422, 0.6129, 0.8671, 0.5898, 0.8671, 0.5898, 0.1237, 0.6129, 0.1237, 0.6129, 0.1486, 0.5898, 0.1486, 0.5898, 0.4875, 0.6129, 0.4875, 0.6129, 0.5125, 0.5898, 0.5125, 0.5898, 0.6685, 0.6129, 0.6685, 0.6129, 0.6934, 0.5898, 0.6934, 0.5898, 0.3066, 0.6129, 0.3066, 0.6129, 0.3315, 0.5898, 0.3315, 0.5898, 0.776, 0.5, 0.776, 0.5, 0.7607, 0.5898, 0.7607, 0.1486, 0.7607, 0.1486, 0.776, 0.1237, 0.776, 0.1237, 0.7607, 0.6129, 0.8422, 0.5898, 0.8422, 0.5898, 0.6934, 0.6129, 0.6934, 0.6934, 0.7607, 0.6934, 0.776, 0.8422, 0.776, 0.8422, 0.7607, 0.5898, 0.7607, 0.5, 0.7607, 0.5, 0.776, 0.5898, 0.776, 0.6934, 0.7607, 0.6934, 0.776, 0.6685, 0.776, 0.6685, 0.7607, 0.5898, 0.7607, 0.5898, 0.776, 0.6129, 0.776, 0.6129, 0.7607, 0.3315, 0.7607, 0.3315, 0.776, 0.4875, 0.776, 0.4875, 0.7607, 0.8671, 0.7607, 0.8671, 0.776, 0.8422, 0.776, 0.8422, 0.7607, 0.5898, 0.1237, 0.5, 0.1237, 0.5, 0.1486, 0.5898, 0.1486, 0.1486, 0.7607, 0.1486, 0.776, 0.3066, 0.776, 0.3066, 0.7607, 0.5898, 0.7607, 0.5, 0.7607, 0.5, 0.776, 0.5898, 0.776, 0.5125, 0.7607, 0.5125, 0.776, 0.4875, 0.776, 0.4875, 0.7607, 0.5898, 0.6685, 0.5, 0.6685, 0.5, 0.6934, 0.5898, 0.6934, 0.5898, 0.7607, 0.5, 0.7607, 0.5, 0.776, 0.5898, 0.776, 0.5898, 0.5125, 0.5, 0.5125, 0.5, 0.4875, 0.5898, 0.4875, 0.5898, 0.776, 0.5, 0.776, 0.5, 0.7607, 0.5898, 0.7607, 0.5898, 0.3315, 0.5, 0.3315, 0.5, 0.3066, 0.5898, 0.3066, 0.5898, 0.8422, 0.5, 0.8422, 0.5, 0.8671, 0.5898, 0.8671, 0.5898, 0.776, 0.5, 0.776, 0.5, 0.7607, 0.5898, 0.7607, 0.5898, 0.7607, 0.5, 0.7607, 0.5, 0.776, 0.5898, 0.776, 0.5898, 0.776, 0.5, 0.776, 0.5, 0.7607, 0.5898, 0.7607, 0.5898, 0.4875, 0.5, 0.4875, 0.5, 0.5125, 0.5898, 0.5125, 0.5898, 0.1486, 0.5, 0.1486, 0.5, 0.1237, 0.5898, 0.1237, 0.5898, 0.7607, 0.5, 0.7607, 0.5, 0.776, 0.5898, 0.776, 0.5898, 0.6934, 0.5, 0.6934, 0.5, 0.6685, 0.5898, 0.6685, 0.5898, 0.3066, 0.5, 0.3066, 0.5, 0.3315, 0.5898, 0.3315, 0.5898, 0.776, 0.5, 0.776, 0.5, 0.7607, 0.5898, 0.7607, 0.3066, 0.776, 0.1486, 0.776, 0.1486, 0.7607, 0.3066, 0.7607, 0.6129, 0.1486, 0.5898, 0.1486, 0.5898, 0.3066, 0.6129, 0.3066, 0.3315, 0.7607, 0.4875, 0.7607, 0.4875, 0.776, 0.3315, 0.776, 0.6129, 0.4875, 0.6129, 0.3315, 0.5898, 0.3315, 0.5898, 0.4875, 0.6685, 0.776, 0.6685, 0.7607, 0.5125, 0.7607, 0.5125, 0.776, 0.6129, 0.5125, 0.6129, 0.6685, 0.5898, 0.6685, 0.5898, 0.5125, 0.6685, 0.776, 0.5125, 0.776, 0.5125, 0.7607, 0.6685, 0.7607, 0.6129, 0.5125, 0.5898, 0.5125, 0.5898, 0.6685, 0.6129, 0.6685, 0.6934, 0.7607, 0.8422, 0.7607, 0.8422, 0.776, 0.6934, 0.776, 0.6129, 0.8422, 0.6129, 0.6934, 0.5898, 0.6934, 0.5898, 0.8422, 0.3871, 0.1486, 0.4102, 0.1486, 0.4102, 0.3066, 0.3871, 0.3066, 0.4102, 0.8422, 0.3871, 0.8422, 0.3871, 0.8671, 0.4102, 0.8671, 0.4102, 0.7607, 0.3871, 0.7607, 0.3871, 0.4992, 0.4102, 0.4992, 0.3871, 0.7607, 0.4102, 0.7607, 0.4102, 0.4992, 0.3871, 0.4992, 0.8671, 0.7607, 0.8422, 0.7607, 0.8422, 0.4992, 0.8671, 0.4992, 0.8422, 0.7607, 0.8671, 0.7607, 0.8671, 0.4992, 0.8422, 0.4992, 0.3315, 0.7607, 0.3066, 0.7607, 0.3066, 0.776, 0.3315, 0.776, 0.4102, 0.1237, 0.3871, 0.1237, 0.3871, 0.1486, 0.4102, 0.1486, 0.4102, 0.7607, 0.3871, 0.7607, 0.3871, 0.4992, 0.4102, 0.4992, 0.3871, 0.7607, 0.4102, 0.7607, 0.4102, 0.4992, 0.3871, 0.4992, 0.1486, 0.7607, 0.1237, 0.7607, 0.1237, 0.4992, 0.1486, 0.4992, 0.1237, 0.7607, 0.1486, 0.7607, 0.1486, 0.4992, 0.1237, 0.4992, 0.4102, 0.8671, 0.4102, 0.8422, 0.5, 0.8422, 0.5, 0.8671, 0.4102, 0.4875, 0.3871, 0.4875, 0.3871, 0.5125, 0.4102, 0.5125, 0.4102, 0.7607, 0.3871, 0.7607, 0.3871, 0.4992, 0.4102, 0.4992, 0.3871, 0.7607, 0.4102, 0.7607, 0.4102, 0.4992, 0.3871, 0.4992, 0.5125, 0.7607, 0.4875, 0.7607, 0.4875, 0.4992, 0.5125, 0.4992, 0.4875, 0.7607, 0.5125, 0.7607, 0.5125, 0.4992, 0.4875, 0.4992, 0.3871, 0.7607, 0.4102, 0.7607, 0.4102, 0.776, 0.3871, 0.776, 0.4102, 0.6685, 0.3871, 0.6685, 0.3871, 0.6934, 0.4102, 0.6934, 0.4102, 0.7607, 0.3871, 0.7607, 0.3871, 0.4992, 0.4102, 0.4992, 0.3871, 0.7607, 0.4102, 0.7607, 0.4102, 0.4992, 0.3871, 0.4992, 0.6934, 0.7607, 0.6685, 0.7607, 0.6685, 0.4992, 0.6934, 0.4992, 0.6685, 0.7607, 0.6934, 0.7607, 0.6934, 0.4992, 0.6685, 0.4992, 0.3871, 0.4875, 0.3871, 0.3315, 0.4102, 0.3315, 0.4102, 0.4875, 0.4102, 0.3066, 0.3871, 0.3066, 0.3871, 0.3315, 0.4102, 0.3315, 0.4102, 0.7607, 0.3871, 0.7607, 0.3871, 0.4992, 0.4102, 0.4992, 0.3871, 0.7607, 0.4102, 0.7607, 0.4102, 0.4992, 0.3871, 0.4992, 0.3315, 0.7607, 0.3066, 0.7607, 0.3066, 0.4992, 0.3315, 0.4992, 0.3066, 0.7607, 0.3315, 0.7607, 0.3315, 0.4992, 0.3066, 0.4992, 0.2637, 0.1237, 0.2637, 0.02818, 0.2868, 0.02818, 0.2868, 0.1237, 0.2868, 0.8422, 0.2637, 0.8422, 0.2637, 0.8671, 0.2868, 0.8671, 0.2868, 0.6243, 0.2637, 0.6243, 0.2637, 0.5128, 0.2868, 0.5128, 0.2637, 0.6243, 0.2868, 0.6243, 0.2868, 0.5128, 0.2637, 0.5128, 0.8671, 0.6243, 0.8422, 0.6243, 0.8422, 0.5128, 0.8671, 0.5128, 0.8422, 0.6243, 0.8671, 0.6243, 0.8671, 0.5128, 0.8422, 0.5128, 0.2637, 0.4875, 0.2637, 0.3315, 0.2868, 0.3315, 0.2868, 0.4875, 0.2868, 0.1237, 0.2637, 0.1237, 0.2637, 0.1486, 0.2868, 0.1486, 0.2868, 0.6243, 0.2637, 0.6243, 0.2637, 0.5128, 0.2868, 0.5128, 0.2637, 0.6243, 0.2868, 0.6243, 0.2868, 0.5128, 0.2637, 0.5128, 0.1486, 0.6243, 0.1237, 0.6243, 0.1237, 0.5128, 0.1486, 0.5128, 0.1237, 0.6243, 0.1486, 0.6243, 0.1486, 0.5128, 0.1237, 0.5128, 0.5125, 0.6243, 0.4875, 0.6243, 0.4875, 0.6408, 0.5125, 0.6408, 0.2868, 0.4875, 0.2637, 0.4875, 0.2637, 0.5125, 0.2868, 0.5125, 0.2868, 0.6243, 0.2637, 0.6243, 0.2637, 0.5128, 0.2868, 0.5128, 0.2637, 0.6243, 0.2868, 0.6243, 0.2868, 0.5128, 0.2637, 0.5128, 0.5125, 0.6243, 0.4875, 0.6243, 0.4875, 0.5128, 0.5125, 0.5128, 0.4875, 0.6243, 0.5125, 0.6243, 0.5125, 0.5128, 0.4875, 0.5128, 0.2868, 0.6243, 0.2868, 0.6408, 0.3932, 0.6408, 0.3932, 0.6243, 0.2868, 0.6685, 0.2637, 0.6685, 0.2637, 0.6934, 0.2868, 0.6934, 0.2868, 0.6243, 0.2637, 0.6243, 0.2637, 0.5128, 0.2868, 0.5128, 0.2637, 0.6243, 0.2868, 0.6243, 0.2868, 0.5128, 0.2637, 0.5128, 0.6934, 0.6243, 0.6685, 0.6243, 0.6685, 0.5128, 0.6934, 0.5128, 0.6685, 0.6243, 0.6934, 0.6243, 0.6934, 0.5128, 0.6685, 0.5128, 0.2637, 0.1486, 0.2868, 0.1486, 0.2868, 0.3066, 0.2637, 0.3066, 0.2868, 0.3066, 0.2637, 0.3066, 0.2637, 0.3315, 0.2868, 0.3315, 0.2868, 0.6243, 0.2637, 0.6243, 0.2637, 0.5128, 0.2868, 0.5128, 0.2637, 0.6243, 0.2868, 0.6243, 0.2868, 0.5128, 0.2637, 0.5128, 0.3315, 0.6243, 0.3066, 0.6243, 0.3066, 0.5128, 0.3315, 0.5128, 0.3066, 0.6243, 0.3315, 0.6243, 0.3315, 0.5128, 0.3066, 0.5128, 0.2868, 0.8422, 0.2868, 0.8671, 0.2637, 0.8671, 0.2637, 0.8422, 0.2868, 0.1237, 0.2868, 0.1486, 0.2637, 0.1486, 0.2637, 0.1237, 0.2868, 0.4875, 0.2868, 0.5125, 0.2637, 0.5125, 0.2637, 0.4875, 0.2868, 0.6685, 0.2868, 0.6934, 0.2637, 0.6934, 0.2637, 0.6685, 0.2868, 0.3066, 0.2868, 0.3315, 0.2637, 0.3315, 0.2637, 0.3066, 0.2868, 0.6934, 0.2868, 0.6685, 0.3932, 0.6693, 0.3932, 0.6925, 0.3315, 0.6243, 0.3066, 0.6243, 0.3066, 0.6408, 0.3315, 0.6408, 0.3066, 0.6408, 0.1486, 0.6408, 0.1486, 0.6243, 0.3066, 0.6243, 0.2637, 0.5125, 0.2868, 0.5125, 0.2868, 0.6685, 0.2637, 0.6685, 0.2868, 0.6408, 0.2868, 0.6243, 0.3932, 0.6243, 0.3932, 0.6408, 0.1486, 0.6243, 0.1237, 0.6243, 0.1237, 0.6408, 0.1486, 0.6408, 0.2637, 0.8422, 0.2637, 0.6934, 0.2868, 0.6934, 0.2868, 0.8422, 0.6934, 0.6243, 0.8422, 0.6243, 0.8422, 0.6408, 0.6934, 0.6408, 0.2868, 0.1486, 0.2868, 0.1237, 0.3932, 0.1245, 0.3932, 0.1477, 0.6934, 0.6243, 0.6685, 0.6243, 0.6685, 0.6408, 0.6934, 0.6408, 0.2637, 0.8671, 0.2868, 0.8671, 0.2868, 0.9784, 0.2637, 0.9784, 0.3315, 0.6243, 0.4875, 0.6243, 0.4875, 0.6408, 0.3315, 0.6408, 0.8671, 0.6243, 0.8422, 0.6243, 0.8422, 0.6408, 0.8671, 0.6408, 0.2868, 0.1237, 0.2868, 0.1486, 0.3932, 0.1477, 0.3932, 0.1245, 0.6685, 0.6408, 0.5125, 0.6408, 0.5125, 0.6243, 0.6685, 0.6243, 0.1245, 0.6243, 0.1477, 0.6243, 0.1477, 0.6408, 0.1245, 0.6408, 0.6693, 0.6243, 0.6925, 0.6243, 0.6925, 0.6408, 0.6693, 0.6408, 0.843, 0.6243, 0.8662, 0.6243, 0.8662, 0.6408, 0.843, 0.6408, 0.4884, 0.6243, 0.5116, 0.6243, 0.5116, 0.6408, 0.4884, 0.6408, 0.3074, 0.6243, 0.3306, 0.6243, 0.3306, 0.6408, 0.3074, 0.6408, 0.2868, 0.6408, 0.2868, 0.6243, 0.3932, 0.6243, 0.3932, 0.6408, 0.2868, 0.6685, 0.2868, 0.6934, 0.3932, 0.6925, 0.3932, 0.6693, 0.2868, 0.8422, 0.2868, 0.8671, 0.3932, 0.8662, 0.3932, 0.843, 0.2868, 0.6243, 0.2868, 0.6408, 0.3932, 0.6408, 0.3932, 0.6243, 0.2868, 0.6243, 0.2868, 0.6408, 0.3932, 0.6408, 0.3932, 0.6243, 0.2868, 0.6243, 0.2868, 0.6408, 0.3932, 0.6408, 0.3932, 0.6243, 0.2868, 0.8671, 0.2868, 0.8422, 0.3932, 0.843, 0.3932, 0.8662, 0.2868, 0.6408, 0.2868, 0.6243, 0.3932, 0.6243, 0.3932, 0.6408, 0.2868, 0.5125, 0.2868, 0.4875, 0.3932, 0.4884, 0.3932, 0.5116, 0.2868, 0.6408, 0.2868, 0.6243, 0.3932, 0.6243, 0.3932, 0.6408, 0.2868, 0.6408, 0.2868, 0.6243, 0.3932, 0.6243, 0.3932, 0.6408, 0.2868, 0.4875, 0.2868, 0.5125, 0.3932, 0.5116, 0.3932, 0.4884, 0.2868, 0.3315, 0.2868, 0.3066, 0.3932, 0.3074, 0.3932, 0.3306, 0.2868, 0.3066, 0.2868, 0.3315, 0.3932, 0.3306, 0.3932, 0.3074, 0.2868, 0.6243, 0.2868, 0.6408, 0.3932, 0.6408, 0.3932, 0.6243, 0.2637, 0.6243, 0.2868, 0.6243, 0.2868, 0.6408, 0.2637, 0.6408, 0.2868, 0.003274, 0.2637, 0.003274, 0.2637, 0.02818, 0.2868, 0.02818, 0.2868, 0.6243, 0.2637, 0.6243, 0.2637, 0.5128, 0.2868, 0.5128, 0.2637, 0.6243, 0.2868, 0.6243, 0.2868, 0.5128, 0.2637, 0.5128, 0.02818, 0.6243, 0.003274, 0.6243, 0.003274, 0.5128, 0.02818, 0.5128, 0.003274, 0.6243, 0.02818, 0.6243, 0.02818, 0.5128, 0.003274, 0.5128, 0.2868, 0.003274, 0.2868, 0.02818, 0.2637, 0.02818, 0.2637, 0.003274, 0.1237, 0.6408, 0.02818, 0.6408, 0.02818, 0.6243, 0.1237, 0.6243, 0.02818, 0.6243, 0.003274, 0.6243, 0.003274, 0.6408, 0.02818, 0.6408, 0.2868, 0.02818, 0.2868, 0.003274, 0.5, 0.004135, 0.5, 0.02732, 0.2868, 0.003274, 0.2868, 0.02818, 0.5, 0.02732, 0.5, 0.004135, 0.2868, 0.6243, 0.2868, 0.6408, 0.5, 0.6408, 0.5, 0.6243, 0.2868, 0.6408, 0.2868, 0.6243, 0.5, 0.6243, 0.5, 0.6408, 0.2868, 0.9784, 0.2637, 0.9784, 0.2637, 1.003, 0.2868, 1.003, 0.2868, 0.6243, 0.2637, 0.6243, 0.2637, 0.5128, 0.2868, 0.5128, 0.2637, 0.6243, 0.2868, 0.6243, 0.2868, 0.5128, 0.2637, 0.5128, 1.003, 0.6243, 0.9784, 0.6243, 0.9784, 0.5128, 1.003, 0.5128, 0.9784, 0.6243, 1.003, 0.6243, 1.003, 0.5128, 0.9784, 0.5128, 0.2868, 0.9784, 0.2868, 1.003, 0.2637, 1.003, 0.2637, 0.9784, 0.2868, 0.6408, 0.2868, 0.6243, 0.5, 0.6243, 0.5, 0.6408, 0.8671, 0.6243, 0.9784, 0.6243, 0.9784, 0.6408, 0.8671, 0.6408, 0.2868, 0.6243, 0.2637, 0.6243, 0.2637, 0.6408, 0.2868, 0.6408, 1.003, 0.6243, 0.9784, 0.6243, 0.9784, 0.6408, 1.003, 0.6408, 0.2868, 0.9784, 0.2868, 1.003, 0.5, 1.002, 0.5, 0.9792, 0.2868, 1.003, 0.2868, 0.9784, 0.5, 0.9792, 0.5, 1.002, 0.2868, 0.6243, 0.2868, 0.6408, 0.5, 0.6408, 0.5, 0.6243, 0.8671, 0.6243, 0.8671, 0.6408, 0.9784, 0.6408, 0.9784, 0.6243, 0.2637, 0.8671, 0.2637, 0.9784, 0.2868, 0.9784, 0.2868, 0.8671, 0.6934, 0.6243, 0.6934, 0.6408, 0.8422, 0.6408, 0.8422, 0.6243, 0.2637, 0.8422, 0.2868, 0.8422, 0.2868, 0.6934, 0.2637, 0.6934, 0.5125, 0.6243, 0.5125, 0.6408, 0.6685, 0.6408, 0.6685, 0.6243, 0.2637, 0.5125, 0.2637, 0.6685, 0.2868, 0.6685, 0.2868, 0.5125, 0.4875, 0.6408, 0.4875, 0.6243, 0.3315, 0.6243, 0.3315, 0.6408, 0.2637, 0.4875, 0.2868, 0.4875, 0.2868, 0.3315, 0.2637, 0.3315, 0.3066, 0.6408, 0.3066, 0.6243, 0.1486, 0.6243, 0.1486, 0.6408, 0.2637, 0.1486, 0.2637, 0.3066, 0.2868, 0.3066, 0.2868, 0.1486, 0.1237, 0.6408, 0.1237, 0.6243, 0.02818, 0.6243, 0.02818, 0.6408, 0.2637, 0.1237, 0.2868, 0.1237, 0.2868, 0.02818, 0.2637, 0.02818, 0.4102, 0.8422, 0.4102, 0.8671, 0.3871, 0.8671, 0.3871, 0.8422, 0.4102, 0.1237, 0.4102, 0.1486, 0.3871, 0.1486, 0.3871, 0.1237, 0.4102, 0.4875, 0.4102, 0.5125, 0.3871, 0.5125, 0.3871, 0.4875, 0.4102, 0.6685, 0.4102, 0.6934, 0.3871, 0.6934, 0.3871, 0.6685, 0.4102, 0.3066, 0.4102, 0.3315, 0.3871, 0.3315, 0.3871, 0.3066, 0.4102, 0.776, 0.4102, 0.7607, 0.5, 0.7607, 0.5, 0.776, 0.1486, 0.7607, 0.1237, 0.7607, 0.1237, 0.776, 0.1486, 0.776, 0.3871, 0.8422, 0.3871, 0.6934, 0.4102, 0.6934, 0.4102, 0.8422, 0.6934, 0.7607, 0.8422, 0.7607, 0.8422, 0.776, 0.6934, 0.776, 0.4102, 0.7607, 0.4102, 0.776, 0.5, 0.776, 0.5, 0.7607, 0.6934, 0.7607, 0.6685, 0.7607, 0.6685, 0.776, 0.6934, 0.776, 0.4102, 0.7607, 0.3871, 0.7607, 0.3871, 0.776, 0.4102, 0.776, 0.3315, 0.7607, 0.4875, 0.7607, 0.4875, 0.776, 0.3315, 0.776, 0.8671, 0.7607, 0.8422, 0.7607, 0.8422, 0.776, 0.8671, 0.776, 0.4102, 0.1237, 0.4102, 0.1486, 0.5, 0.1486, 0.5, 0.1237, 0.1486, 0.7607, 0.3066, 0.7607, 0.3066, 0.776, 0.1486, 0.776, 0.4102, 0.7607, 0.4102, 0.776, 0.5, 0.776, 0.5, 0.7607, 0.5125, 0.7607, 0.4875, 0.7607, 0.4875, 0.776, 0.5125, 0.776, 0.4102, 0.6685, 0.4102, 0.6934, 0.5, 0.6934, 0.5, 0.6685, 0.4102, 0.7607, 0.4102, 0.776, 0.5, 0.776, 0.5, 0.7607, 0.4102, 0.5125, 0.4102, 0.4875, 0.5, 0.4875, 0.5, 0.5125, 0.4102, 0.776, 0.4102, 0.7607, 0.5, 0.7607, 0.5, 0.776, 0.4102, 0.3315, 0.4102, 0.3066, 0.5, 0.3066, 0.5, 0.3315, 0.4102, 0.8422, 0.4102, 0.8671, 0.5, 0.8671, 0.5, 0.8422, 0.4102, 0.776, 0.4102, 0.7607, 0.5, 0.7607, 0.5, 0.776, 0.4102, 0.7607, 0.4102, 0.776, 0.5, 0.776, 0.5, 0.7607, 0.4102, 0.776, 0.4102, 0.7607, 0.5, 0.7607, 0.5, 0.776, 0.4102, 0.4875, 0.4102, 0.5125, 0.5, 0.5125, 0.5, 0.4875, 0.4102, 0.1486, 0.4102, 0.1237, 0.5, 0.1237, 0.5, 0.1486, 0.4102, 0.7607, 0.4102, 0.776, 0.5, 0.776, 0.5, 0.7607, 0.4102, 0.6934, 0.4102, 0.6685, 0.5, 0.6685, 0.5, 0.6934, 0.4102, 0.3066, 0.4102, 0.3315, 0.5, 0.3315, 0.5, 0.3066, 0.4102, 0.776, 0.4102, 0.7607, 0.5, 0.7607, 0.5, 0.776, 0.3066, 0.776, 0.3066, 0.7607, 0.1486, 0.7607, 0.1486, 0.776, 0.3871, 0.1486, 0.3871, 0.3066, 0.4102, 0.3066, 0.4102, 0.1486, 0.3315, 0.7607, 0.3315, 0.776, 0.4875, 0.776, 0.4875, 0.7607, 0.3871, 0.4875, 0.4102, 0.4875, 0.4102, 0.3315, 0.3871, 0.3315, 0.6685, 0.776, 0.5125, 0.776, 0.5125, 0.7607, 0.6685, 0.7607, 0.3871, 0.5125, 0.4102, 0.5125, 0.4102, 0.6685, 0.3871, 0.6685, 0.6685, 0.776, 0.6685, 0.7607, 0.5125, 0.7607, 0.5125, 0.776, 0.3871, 0.5125, 0.3871, 0.6685, 0.4102, 0.6685, 0.4102, 0.5125, 0.6934, 0.7607, 0.6934, 0.776, 0.8422, 0.776, 0.8422, 0.7607, 0.3871, 0.8422, 0.4102, 0.8422, 0.4102, 0.6934, 0.3871, 0.6934])
me_cube_001.materials.append(mat_material)
me_cube_001.materials.append(mat_dark)
me_cube_001.use_mirror_vertex_groups = False
me_cube_001.update()

# ---- objects
ob_cube = bpy.data.objects.new('Cube', me_cube)
ob_cube_001 = bpy.data.objects.new('Cube.001', me_cube_001)

# ---- transforms, parenting, visibility, modifiers, constraints
ob_cube.location = (0.0, 0.0, 0.0)
ob_cube.scale = (0.2013, 0.2013, 0.2013)
ob_cube.lock_rotations_4d = False
ob_cube.empty_display_type = 'ARROWS'
ob_cube.lineart.crease_threshold = 0.0
ob_cube_001.location = (0.0, 0.0, 0.0)
ob_cube_001.scale = (0.2013, 0.2013, 0.2013)
ob_cube_001.lock_rotations_4d = False
ob_cube_001.empty_display_type = 'ARROWS'
ob_cube_001.lineart.crease_threshold = 0.0

# ---- collection membership
col_collection.objects.link(ob_cube)
col_collection.objects.link(ob_cube_001)

# ---- scene / render settings (as saved in the file)
scene.frame_start = 1; scene.frame_end = 250; scene.frame_set(1)
scene.render.engine = 'BLENDER_EEVEE_NEXT'
scene.cycles.sampling_pattern = 'TABULATED_SOBOL'
scene.cycles.use_light_tree = False
scene.eevee.use_gtao = True
scene.view_settings.view_transform = 'Filmic'
bpy.context.view_layer.update()

# ---- added for rendering (the .blend has no active camera and no usable light): camera, sun
cam_auto = bpy.data.cameras.new('AutoCamera')
cam_auto.lens = 50.0
cam_auto.sensor_width = 36.0
cam_auto.clip_end = 1000.0
ob_auto_camera = bpy.data.objects.new('AutoCamera', cam_auto)
scene.collection.objects.link(ob_auto_camera)
ob_auto_camera.location = (5.83466, -6.99055, 5.04549)
ob_auto_camera.rotation_euler = (1.09748, -7.21219e-08, 0.694738)
scene.camera = ob_auto_camera
light_auto_sun = bpy.data.lights.new('AutoSun', 'SUN')
light_auto_sun.energy = 3.0
light_auto_sun.angle = 0.0523599
ob_auto_sun = bpy.data.objects.new('AutoSun', light_auto_sun)
scene.collection.objects.link(ob_auto_sun)
ob_auto_sun.rotation_euler = (0.872665, 0.174533, 0.523599)
bpy.context.view_layer.update()
